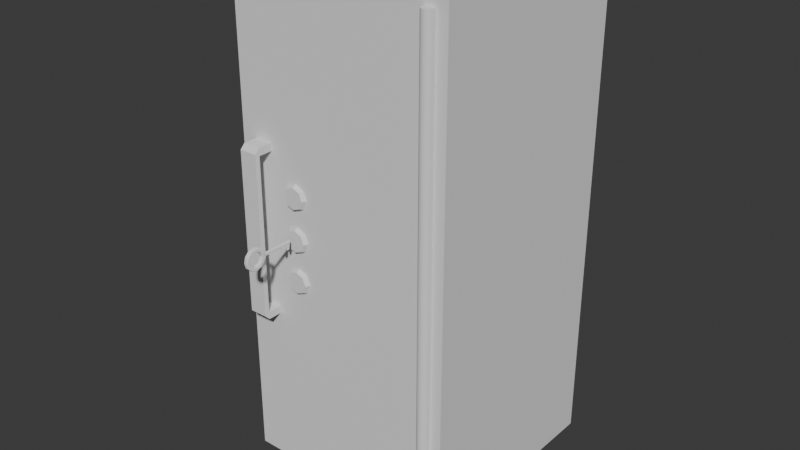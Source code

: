 # Source: safe.blend  (saved by Blender 4.3.34; exported with 4.5.12 LTS)
import bpy
from mathutils import Matrix  # noqa: F401  (used for matrix-valued properties, if any)

bpy.ops.wm.read_factory_settings(use_empty=True)
scene = bpy.context.scene
scene.name = 'Scene'

# ---- collections
col_collection = bpy.data.collections.new('Collection'); scene.collection.children.link(col_collection)

# ---- node groups
ng_smooth_by_angle = bpy.data.node_groups.new('Smooth by Angle', 'GeometryNodeTree')
_s = ng_smooth_by_angle.interface.new_socket(name='Mesh', in_out='OUTPUT', socket_type='NodeSocketGeometry')
_s = ng_smooth_by_angle.interface.new_socket(name='Mesh', in_out='INPUT', socket_type='NodeSocketGeometry')
_s = ng_smooth_by_angle.interface.new_socket(name='Angle', in_out='INPUT', socket_type='NodeSocketFloat')
_s.subtype = 'ANGLE'
_s.default_value = 0.5236
_s.min_value = 0.0
_s.max_value = 3.142
_s.description = 'Maximum face angle for smooth edges'
_s = ng_smooth_by_angle.interface.new_socket(name='Ignore Sharpness', in_out='INPUT', socket_type='NodeSocketBool')
_s.force_non_field = True
ng_smooth_by_angle.description = 'Set the sharpness of mesh edges based on the angle between the neighboring faces'
ng_smooth_by_angle.is_modifier = True
_N = ng_smooth_by_angle.nodes; _L = ng_smooth_by_angle.links
n0 = _N.new('GeometryNodeSetShadeSmooth'); n0.name = 'Set Shade Smooth'; n0.location = (120, -80)
n0.domain = 'EDGE'
n1 = _N.new('GeometryNodeSetShadeSmooth'); n1.name = 'Set Shade Smooth.001'; n1.location = (300, -80)
n2 = _N.new('NodeGroupOutput'); n2.name = 'Group Output'; n2.location = (480, -80)
n3 = _N.new('GeometryNodeInputMeshEdgeAngle'); n3.name = 'Edge Angle'; n3.location = (-440, -240)
n4 = _N.new('NodeGroupInput'); n4.name = 'Group Input'; n4.location = (-80, -80)
n5 = _N.new('GeometryNodeInputEdgeSmooth'); n5.name = 'Is Edge Smooth'; n5.location = (-260, -120)
n6 = _N.new('GeometryNodeInputShadeSmooth'); n6.name = 'Is Shade Smooth'; n6.location = (-440, -397)
n7 = _N.new('FunctionNodeCompare'); n7.name = 'Compare'; n7.location = (-260, -260)
n7.operation = 'LESS_EQUAL'
n7.inputs[6].default_value = (0.0, 0.0, 0.0, 0.0)
n7.inputs[7].default_value = (0.0, 0.0, 0.0, 0.0)
n8 = _N.new('FunctionNodeBooleanMath'); n8.name = 'Boolean Math.001'; n8.location = (-80, -260)
n9 = _N.new('NodeGroupInput'); n9.name = 'Group Input.001'; n9.location = (-440, -329)
n10 = _N.new('NodeGroupInput'); n10.name = 'Group Input.002'; n10.location = (-259, -189)
n11 = _N.new('FunctionNodeBooleanMath'); n11.name = 'Boolean Math'; n11.location = (-80, -149)
n11.operation = 'OR'
n12 = _N.new('FunctionNodeBooleanMath'); n12.name = 'Boolean Math.002'; n12.location = (-260, -380)
n12.operation = 'OR'
n13 = _N.new('NodeGroupInput'); n13.name = 'Group Input.003'; n13.location = (-440, -460)
_L.new(n3.outputs[0], n7.inputs[0])
_L.new(n1.outputs[0], n2.inputs[0])
_L.new(n9.outputs[1], n7.inputs[1])
_L.new(n7.outputs[0], n8.inputs[0])
_L.new(n4.outputs[0], n0.inputs[0])
_L.new(n0.outputs[0], n1.inputs[0])
_L.new(n8.outputs[0], n0.inputs[2])
_L.new(n10.outputs[2], n11.inputs[1])
_L.new(n5.outputs[0], n11.inputs[0])
_L.new(n11.outputs[0], n0.inputs[1])
_L.new(n13.outputs[2], n12.inputs[1])
_L.new(n6.outputs[0], n12.inputs[0])
_L.new(n12.outputs[0], n8.inputs[1])
n2.is_active_output = True
ng_smooth_by_angle_001 = bpy.data.node_groups.new('Smooth by Angle.001', 'GeometryNodeTree')
_s = ng_smooth_by_angle_001.interface.new_socket(name='Mesh', in_out='OUTPUT', socket_type='NodeSocketGeometry')
_s = ng_smooth_by_angle_001.interface.new_socket(name='Mesh', in_out='INPUT', socket_type='NodeSocketGeometry')
_s = ng_smooth_by_angle_001.interface.new_socket(name='Angle', in_out='INPUT', socket_type='NodeSocketFloat')
_s.subtype = 'ANGLE'
_s.default_value = 0.5236
_s.min_value = 0.0
_s.max_value = 3.142
_s.description = 'Maximum face angle for smooth edges'
_s = ng_smooth_by_angle_001.interface.new_socket(name='Ignore Sharpness', in_out='INPUT', socket_type='NodeSocketBool')
_s.force_non_field = True
ng_smooth_by_angle_001.description = 'Set the sharpness of mesh edges based on the angle between the neighboring faces'
ng_smooth_by_angle_001.is_modifier = True
_N = ng_smooth_by_angle_001.nodes; _L = ng_smooth_by_angle_001.links
n0 = _N.new('GeometryNodeSetShadeSmooth'); n0.name = 'Set Shade Smooth'; n0.location = (120, -80)
n0.domain = 'EDGE'
n1 = _N.new('GeometryNodeSetShadeSmooth'); n1.name = 'Set Shade Smooth.001'; n1.location = (300, -80)
n2 = _N.new('NodeGroupOutput'); n2.name = 'Group Output'; n2.location = (480, -80)
n3 = _N.new('GeometryNodeInputMeshEdgeAngle'); n3.name = 'Edge Angle'; n3.location = (-440, -240)
n4 = _N.new('NodeGroupInput'); n4.name = 'Group Input'; n4.location = (-80, -80)
n5 = _N.new('GeometryNodeInputEdgeSmooth'); n5.name = 'Is Edge Smooth'; n5.location = (-260, -120)
n6 = _N.new('GeometryNodeInputShadeSmooth'); n6.name = 'Is Shade Smooth'; n6.location = (-440, -397)
n7 = _N.new('FunctionNodeCompare'); n7.name = 'Compare'; n7.location = (-260, -260)
n7.operation = 'LESS_EQUAL'
n7.inputs[6].default_value = (0.0, 0.0, 0.0, 0.0)
n7.inputs[7].default_value = (0.0, 0.0, 0.0, 0.0)
n8 = _N.new('FunctionNodeBooleanMath'); n8.name = 'Boolean Math.001'; n8.location = (-80, -260)
n9 = _N.new('NodeGroupInput'); n9.name = 'Group Input.001'; n9.location = (-440, -329)
n10 = _N.new('NodeGroupInput'); n10.name = 'Group Input.002'; n10.location = (-259, -189)
n11 = _N.new('FunctionNodeBooleanMath'); n11.name = 'Boolean Math'; n11.location = (-80, -149)
n11.operation = 'OR'
n12 = _N.new('FunctionNodeBooleanMath'); n12.name = 'Boolean Math.002'; n12.location = (-260, -380)
n12.operation = 'OR'
n13 = _N.new('NodeGroupInput'); n13.name = 'Group Input.003'; n13.location = (-440, -460)
_L.new(n3.outputs[0], n7.inputs[0])
_L.new(n1.outputs[0], n2.inputs[0])
_L.new(n9.outputs[1], n7.inputs[1])
_L.new(n7.outputs[0], n8.inputs[0])
_L.new(n4.outputs[0], n0.inputs[0])
_L.new(n0.outputs[0], n1.inputs[0])
_L.new(n8.outputs[0], n0.inputs[2])
_L.new(n10.outputs[2], n11.inputs[1])
_L.new(n5.outputs[0], n11.inputs[0])
_L.new(n11.outputs[0], n0.inputs[1])
_L.new(n13.outputs[2], n12.inputs[1])
_L.new(n6.outputs[0], n12.inputs[0])
_L.new(n12.outputs[0], n8.inputs[1])
n2.is_active_output = True

# ---- world
world_world = bpy.data.worlds.new('World'); scene.world = world_world
world_world.use_nodes = True; world_world.node_tree.nodes.clear()
_N = world_world.node_tree.nodes; _L = world_world.node_tree.links
n0 = _N.new('ShaderNodeOutputWorld'); n0.name = 'World Output'; n0.location = (300, 300)
n1 = _N.new('ShaderNodeBackground'); n1.name = 'Background'; n1.location = (10, 300)
n1.inputs[0].default_value = (0.05088, 0.05088, 0.05088, 1.0)
_L.new(n1.outputs[0], n0.inputs[0])
n0.is_active_output = True
world_world.color = (0.05088, 0.05088, 0.05088)
world_world.sun_shadow_jitter_overblur = 0.0

# ---- meshes
me_cube = bpy.data.meshes.new('Cube')
me_cube.from_pydata([(0.4, 0.3967, 1.8), (0.4, 0.3967, 0.0), (0.36, -0.4033, 1.75), (0.36, -0.4033, 0.05), (-0.4, 0.3967, 1.8), (-0.4, 0.3967, 0.0), (-0.36, -0.4033, 1.75), (-0.36, -0.4033, 0.05), (-0.4, -0.4033, 0.0), (-0.4, -0.4033, 1.8), (0.4, -0.4033, 1.8), (0.4, -0.4033, 0.0), (-0.36, 0.3567, 0.05), (-0.36, 0.3567, 1.75), (0.36, 0.3567, 1.75), (0.36, 0.3567, 0.05), (-0.36, 0.3567, 1.075), (-0.36, 0.3567, 1.125), (0.36, 0.3567, 1.125), (0.36, 0.3567, 1.075), (0.36, -0.3209, 1.075), (0.36, -0.3209, 1.125), (-0.36, -0.3209, 1.075), (-0.36, -0.3209, 1.125)], [], [(0, 4, 9, 10), (2, 6, 13, 14), (8, 9, 4, 5), (5, 1, 11, 8), (1, 0, 10, 11), (5, 4, 0, 1), (7, 12, 16, 22), (6, 2, 10, 9), (3, 7, 8, 11), (15, 19, 16, 12), (7, 3, 15, 12), (18, 14, 13, 17), (6, 7, 22, 23), (6, 23, 17, 13), (3, 11, 10, 2), (7, 6, 9, 8), (14, 18, 21, 2), (3, 20, 19, 15), (20, 21, 23, 22), (3, 2, 21, 20), (22, 16, 19, 20), (21, 18, 17, 23)])
_uv = me_cube.uv_layers.new(name='UVMap')
_uv.uv.foreach_set('vector', [0.3277, 0.5596, 0.4998, 0.5596, 0.4998, 0.7317, 0.3277, 0.7317, 0.1551, 0.9845, 0.0002225, 0.9845, 0.0002225, 0.821, 0.1551, 0.821, 0.6719, 0.1723, 0.6719, 0.5596, 0.4998, 0.5596, 0.4998, 0.1723, 0.4998, 0.1723, 0.3277, 0.1723, 0.3277, 0.0002224, 0.4998, 0.0002224, 0.3277, 0.1723, 0.3277, 0.5596, 0.1556, 0.5596, 0.1556, 0.1723, 0.4998, 0.1723, 0.4998, 0.5596, 0.3277, 0.5596, 0.3277, 0.1723, 0.8363, 0.3879, 0.9998, 0.3879, 0.9998, 0.6084, 0.854, 0.6084, 0.6809, 0.3767, 0.8358, 0.3767, 0.8444, 0.3875, 0.6723, 0.3875, 0.8358, 0.01098, 0.6809, 0.01098, 0.6723, 0.0002224, 0.8444, 0.0002224, 0.1551, 0.1637, 0.1551, 0.3842, 0.0002224, 0.3842, 0.0002224, 0.1637, 0.0002224, 0.0002224, 0.1551, 0.0002224, 0.1551, 0.1637, 0.0002224, 0.1637, 0.1551, 0.6865, 0.1551, 0.821, 0.0002225, 0.821, 0.0002225, 0.6865, 0.8363, 0.7536, 0.8363, 0.3879, 0.854, 0.6084, 0.854, 0.6192, 0.8363, 0.7536, 0.854, 0.6192, 0.9998, 0.6192, 0.9998, 0.7536, 0.8358, 0.01098, 0.8444, 0.0002224, 0.8444, 0.3875, 0.8358, 0.3767, 0.6809, 0.01098, 0.6809, 0.3767, 0.6723, 0.3875, 0.6723, 0.0002224, 0.6723, 0.7536, 0.6723, 0.6192, 0.8181, 0.6192, 0.8358, 0.7536, 0.8358, 0.3879, 0.8181, 0.6084, 0.6723, 0.6084, 0.6723, 0.3879, 0.1551, 0.53, 0.1551, 0.5408, 0.0002225, 0.5408, 0.0002225, 0.53, 0.8358, 0.3879, 0.8358, 0.7536, 0.8181, 0.6192, 0.8181, 0.6084, 0.0002225, 0.53, 0.0002224, 0.3842, 0.1551, 0.3842, 0.1551, 0.53, 0.1551, 0.5408, 0.1551, 0.6865, 0.0002225, 0.6865, 0.0002225, 0.5408])
_ca = me_cube.color_attributes.new('Attribute', 'BYTE_COLOR', 'CORNER')
_ca.data.foreach_set('color', [0.001518, 0.0, 0.1329, 1.0, 0.001518, 0.0, 0.1329, 1.0, 0.001518, 0.0, 0.1329, 1.0, 0.001518, 0.0, 0.1329, 1.0, 0.001518, 0.0, 0.1329, 1.0, 0.001518, 0.0, 0.1329, 1.0, 0.001518, 0.0, 0.1329, 1.0, 0.001518, 0.0, 0.1329, 1.0, 0.001518, 0.0, 0.1329, 1.0, 0.001518, 0.0, 0.1329, 1.0, 0.001518, 0.0, 0.1329, 1.0, 0.001518, 0.0, 0.1329, 1.0, 0.001518, 0.0, 0.1329, 1.0, 0.001518, 0.0, 0.1329, 1.0, 0.001518, 0.0, 0.1329, 1.0, 0.001518, 0.0, 0.1329, 1.0, 0.001518, 0.0, 0.1329, 1.0, 0.001518, 0.0, 0.1329, 1.0, 0.001518, 0.0, 0.1329, 1.0, 0.001518, 0.0, 0.1329, 1.0, 0.001518, 0.0, 0.1329, 1.0, 0.001518, 0.0, 0.1329, 1.0, 0.001518, 0.0, 0.1329, 1.0, 0.001518, 0.0, 0.1329, 1.0, 0.001518, 0.0, 0.1329, 1.0, 0.001518, 0.0, 0.1329, 1.0, 0.001518, 0.0, 0.1329, 1.0, 0.001518, 0.0, 0.1329, 1.0, 0.001518, 0.0, 0.1329, 1.0, 0.001518, 0.0, 0.1329, 1.0, 0.001518, 0.0, 0.1329, 1.0, 0.001518, 0.0, 0.1329, 1.0, 0.001518, 0.0, 0.1329, 1.0, 0.001518, 0.0, 0.1329, 1.0, 0.001518, 0.0, 0.1329, 1.0, 0.001518, 0.0, 0.1329, 1.0, 0.001518, 0.0, 0.1329, 1.0, 0.001518, 0.0, 0.1329, 1.0, 0.001518, 0.0, 0.1329, 1.0, 0.001518, 0.0, 0.1329, 1.0, 0.001518, 0.0, 0.1329, 1.0, 0.001518, 0.0, 0.1329, 1.0, 0.001518, 0.0, 0.1329, 1.0, 0.001518, 0.0, 0.1329, 1.0, 0.001518, 0.0, 0.1329, 1.0, 0.001518, 0.0, 0.1329, 1.0, 0.001518, 0.0, 0.1329, 1.0, 0.001518, 0.0, 0.1329, 1.0, 0.001518, 0.0, 0.1329, 1.0, 0.001518, 0.0, 0.1329, 1.0, 0.001518, 0.0, 0.1329, 1.0, 0.001518, 0.0, 0.1329, 1.0, 0.001518, 0.0, 0.1329, 1.0, 0.001518, 0.0, 0.1329, 1.0, 0.001518, 0.0, 0.1329, 1.0, 0.001518, 0.0, 0.1329, 1.0, 0.001518, 0.0, 0.1329, 1.0, 0.001518, 0.0, 0.1329, 1.0, 0.001518, 0.0, 0.1329, 1.0, 0.001518, 0.0, 0.1329, 1.0, 0.001518, 0.0, 0.1329, 1.0, 0.001518, 0.0, 0.1329, 1.0, 0.001518, 0.0, 0.1329, 1.0, 0.001518, 0.0, 0.1329, 1.0, 0.001518, 0.0, 0.1329, 1.0, 0.001518, 0.0, 0.1329, 1.0, 0.001518, 0.0, 0.1329, 1.0, 0.001518, 0.0, 0.1329, 1.0, 0.001518, 0.0, 0.1329, 1.0, 0.001518, 0.0, 0.1329, 1.0, 0.001518, 0.0, 0.1329, 1.0, 0.001518, 0.0, 0.1329, 1.0, 0.001518, 0.0, 0.1329, 1.0, 0.001518, 0.0, 0.1329, 1.0, 0.001518, 0.0, 0.1329, 1.0, 0.001518, 0.0, 0.1329, 1.0, 0.001518, 0.0, 0.1329, 1.0, 0.001518, 0.0, 0.1329, 1.0, 0.001518, 0.0, 0.1329, 1.0, 0.001518, 0.0, 0.1329, 1.0, 0.001518, 0.0, 0.1329, 1.0, 0.001518, 0.0, 0.1329, 1.0, 0.001518, 0.0, 0.1329, 1.0, 0.001518, 0.0, 0.1329, 1.0, 0.001518, 0.0, 0.1329, 1.0, 0.001518, 0.0, 0.1329, 1.0, 0.001518, 0.0, 0.1329, 1.0, 0.001518, 0.0, 0.1329, 1.0])
me_cube.use_mirror_vertex_groups = False
me_cube.update()
me_cylinder = bpy.data.meshes.new('Cylinder')
me_cylinder.from_pydata([(0.02, 0.058, 0.85), (-0.7, 0.058, 0.85), (0.02, 0.012, 0.85), (-0.7, 0.012, 0.85), (0.02, 0.058, -0.85), (-0.7, 0.058, -0.85), (0.02, 0.012, -0.85), (-0.7, 0.012, -0.85), (0.02, 0.0, -0.85), (0.02, 0.0, 0.85), (0.01732, -0.01, -0.85), (0.01732, -0.01, 0.85), (0.008016, -0.01732, -0.85), (0.008016, -0.01732, 0.85), (-0.008016, -0.01732, -0.85), (-0.008016, -0.01732, 0.85), (-0.01732, -0.01, -0.85), (-0.01732, -0.01, 0.85), (-0.02, 0.0, -0.85), (-0.02, 0.0, 0.85), (-0.02, 0.012, -0.85), (-0.02, 0.012, 0.85), (0.01421, -0.01366, -0.85), (0.01421, -0.01366, 0.85), (-0.01421, -0.01366, -0.85), (-0.01421, -0.01366, 0.85), (0.01941, -0.005, -0.85), (0.01941, -0.005, 0.85), (-0.01941, -0.005, -0.85), (-0.01941, -0.005, 0.85), (1.583e-08, -0.01852, -0.85), (1.676e-08, -0.01852, 0.85), (-0.6179, 0.012, -0.3067), (-0.6821, 0.012, -0.3067), (-0.6821, 0.012, 0.3067), (-0.6179, 0.012, 0.3067), (-0.6179, 0.012, -0.2797), (-0.6179, 0.012, 0.2797), (-0.6821, 0.012, -0.2797), (-0.6821, 0.012, 0.2797), (-0.6179, -0.04, 0.2797), (-0.6821, -0.04, 0.2797), (-0.6179, -0.04, -0.2797), (-0.6821, -0.04, -0.2797), (-0.6179, -0.05744, 0.2891), (-0.6179, -0.03982, 0.3067), (-0.6179, -0.03982, -0.3067), (-0.6179, -0.05744, -0.2891), (-0.6821, -0.05744, -0.2891), (-0.6821, -0.03982, -0.3067), (-0.6821, -0.03982, 0.3067), (-0.6821, -0.05744, 0.2891), (-0.52, 0.012, 0.0459), (-0.52, -0.003, 0.02097), (-0.4875, 0.012, 0.03246), (-0.5122, -0.003, 0.01776), (-0.4741, 0.012, 2.398e-07), (-0.509, -0.003, 0.01), (-0.4875, 0.012, -0.03246), (-0.514, -0.003, 0.002243), (-0.52, 0.012, -0.0459), (-0.5525, 0.012, -0.03246), (-0.526, -0.003, 0.002243), (-0.5659, 0.012, 2.398e-07), (-0.531, -0.003, 0.01), (-0.5525, 0.012, 0.03246), (-0.5278, -0.003, 0.01776), (-0.52, 0.012, 0.1959), (-0.52, -0.003, 0.171), (-0.4875, 0.012, 0.1825), (-0.5122, -0.003, 0.1678), (-0.4741, 0.012, 0.15), (-0.509, -0.003, 0.16), (-0.4875, 0.012, 0.1175), (-0.514, -0.003, 0.1522), (-0.52, 0.012, 0.1041), (-0.5525, 0.012, 0.1175), (-0.526, -0.003, 0.1522), (-0.5659, 0.012, 0.15), (-0.531, -0.003, 0.16), (-0.5525, 0.012, 0.1825), (-0.5278, -0.003, 0.1678), (-0.52, 0.012, -0.1041), (-0.52, -0.003, -0.129), (-0.4875, 0.012, -0.1175), (-0.5122, -0.003, -0.1322), (-0.4741, 0.012, -0.15), (-0.509, -0.003, -0.14), (-0.4875, 0.012, -0.1825), (-0.514, -0.003, -0.1478), (-0.52, 0.012, -0.1959), (-0.5525, 0.012, -0.1825), (-0.526, -0.003, -0.1478), (-0.5659, 0.012, -0.15), (-0.531, -0.003, -0.14), (-0.5525, 0.012, -0.1175), (-0.5278, -0.003, -0.1322), (-0.4929, -0.003, 0.02707), (-0.52, -0.003, 0.03828), (-0.4817, -0.003, 2.372e-07), (-0.4929, -0.003, -0.02707), (-0.52, -0.003, -0.03828), (-0.5471, -0.003, -0.02707), (-0.5583, -0.003, 2.372e-07), (-0.5471, -0.003, 0.02707), (-0.4929, -0.003, 0.1771), (-0.52, -0.003, 0.1883), (-0.4817, -0.003, 0.15), (-0.4929, -0.003, 0.1229), (-0.52, -0.003, 0.1117), (-0.5471, -0.003, 0.1229), (-0.5583, -0.003, 0.15), (-0.5471, -0.003, 0.1771), (-0.4929, -0.003, -0.1229), (-0.52, -0.003, -0.1117), (-0.4817, -0.003, -0.15), (-0.4929, -0.003, -0.1771), (-0.52, -0.003, -0.1883), (-0.5471, -0.003, -0.1771), (-0.5583, -0.003, -0.15), (-0.5471, -0.003, -0.1229), (-0.5127, -0.003, -0.01934), (-0.5273, -0.003, -0.01934), (-0.5127, -0.003, 0.1307), (-0.5273, -0.003, 0.1307), (-0.5127, -0.003, -0.1693), (-0.5273, -0.003, -0.1693), (-0.7, 0.012, 2.384e-07)], [], [(3, 21, 2, 0, 1), (4, 5, 1, 0), (40, 42, 43, 41), (6, 20, 7, 5, 4), (1, 127, 3), (6, 4, 0, 2), (26, 27, 11, 10), (22, 23, 13, 12), (24, 25, 17, 16), (28, 29, 19, 18), (27, 9, 19, 29), (9, 8, 6, 2), (19, 9, 2, 21), (18, 19, 21, 20), (8, 18, 20, 6), (23, 11, 17, 25), (26, 10, 16, 28), (12, 30, 14), (10, 22, 24, 16), (13, 23, 25, 15), (14, 15, 25, 24), (10, 11, 23, 22), (8, 26, 28, 18), (11, 27, 29, 17), (16, 17, 29, 28), (8, 9, 27, 26), (31, 15, 14, 30), (13, 31, 30, 12), (31, 13, 15), (22, 12, 14, 24), (127, 33, 38), (38, 36, 37, 39), (51, 48, 47, 44), (37, 40, 41, 39), (34, 50, 45, 35), (44, 47, 42, 40), (36, 42, 46, 32), (41, 43, 48, 51), (39, 41, 50, 34), (38, 43, 42, 36), (33, 49, 43, 38), (32, 46, 49, 33), (44, 40, 45), (46, 42, 47), (48, 43, 49), (50, 41, 51), (46, 47, 48, 49), (50, 51, 44, 45), (35, 45, 40, 37), (3, 35, 21), (20, 32, 7), (7, 32, 33), (34, 35, 3), (20, 36, 32), (37, 21, 35), (52, 98, 97, 54), (54, 97, 99, 56), (56, 99, 100, 58), (58, 100, 101, 60), (60, 101, 102, 61), (61, 102, 103, 63), (62, 59, 53), (63, 103, 104, 65), (65, 104, 98, 52), (67, 106, 105, 69), (69, 105, 107, 71), (71, 107, 108, 73), (73, 108, 109, 75), (75, 109, 110, 76), (76, 110, 111, 78), (77, 74, 68), (78, 111, 112, 80), (80, 112, 106, 67), (82, 114, 113, 84), (84, 113, 115, 86), (86, 115, 116, 88), (88, 116, 117, 90), (90, 117, 118, 91), (91, 118, 119, 93), (92, 89, 83), (93, 119, 120, 95), (95, 120, 114, 82), (21, 67, 69), (71, 73, 54, 56), (73, 75, 52, 54), (65, 52, 75, 76), (63, 65, 76, 78), (93, 95, 61, 63), (95, 82, 60, 61), (58, 60, 82, 84), (56, 58, 84, 86), (21, 69, 71), (86, 88, 20), (88, 90, 20), (20, 90, 36), (90, 91, 36), (91, 93, 36), (67, 37, 80), (37, 78, 80), (21, 37, 67), (78, 37, 63), (93, 63, 36), (36, 63, 37), (71, 56, 21), (86, 20, 56), (21, 56, 20), (53, 55, 97, 98), (55, 57, 99, 97), (57, 59, 100, 99), (62, 64, 103, 102), (64, 66, 104, 103), (66, 53, 98, 104), (68, 70, 105, 106), (70, 72, 107, 105), (72, 74, 108, 107), (77, 79, 111, 110), (79, 81, 112, 111), (81, 68, 106, 112), (83, 85, 113, 114), (85, 87, 115, 113), (87, 89, 116, 115), (92, 94, 119, 118), (94, 96, 120, 119), (96, 83, 114, 120), (118, 126, 92), (89, 125, 116), (109, 123, 124), (116, 125, 117), (102, 122, 62), (118, 117, 126), (102, 101, 122), (100, 121, 101), (59, 121, 100), (110, 124, 77), (74, 123, 108), (101, 121, 122), (110, 109, 124), (108, 123, 109), (59, 57, 55), (55, 53, 59), (53, 66, 62), (66, 64, 62), (62, 122, 121), (121, 59, 62), (117, 125, 126), (74, 72, 70), (70, 68, 74), (68, 81, 77), (81, 79, 77), (77, 124, 123), (123, 74, 77), (89, 87, 85), (85, 83, 89), (83, 96, 92), (96, 94, 92), (92, 126, 125), (125, 89, 92), (39, 127, 38), (34, 127, 39), (127, 5, 7), (5, 127, 1), (127, 7, 33), (34, 3, 127)])
me_cylinder.polygons.foreach_set('use_smooth', [1, 1, 1, 1, 1, 1, 1, 1, 1, 1, 1, 1, 1, 1, 1, 1, 1, 1, 1, 1, 1, 1, 1, 1, 1, 1, 1, 1, 1, 1, 1, 1, 1, 1, 0, 0, 0, 1, 1, 1, 1, 0, 1, 0, 1, 0, 0, 0, 0, 1, 1, 1, 1, 1, 1, 0, 0, 0, 0, 0, 0, 0, 0, 0, 0, 0, 0, 0, 0, 0, 0, 0, 0, 0, 0, 0, 0, 0, 0, 0, 0, 0, 0, 0, 0, 0, 0, 0, 0, 0, 0, 0, 0, 0, 1, 0, 0, 1, 0, 1, 0, 0, 1, 0, 0, 1, 0, 0, 0, 0, 0, 0, 0, 0, 0, 0, 0, 0, 0, 0, 0, 0, 0, 0, 0, 0, 0, 0, 0, 0, 0, 0, 0, 0, 0, 0, 0, 0, 0, 0, 0, 0, 0, 0, 0, 0, 0, 0, 0, 0, 0, 0, 0, 0, 0, 0, 0, 1, 1, 1, 1, 1, 1])
_uv = me_cylinder.uv_layers.new(name='UVMap')
_uv.uv.foreach_set('vector', [0.8504, 0.2114, 0.9327, 0.2114, 0.9375, 0.2114, 0.9375, 0.217, 0.8504, 0.217, 0.1556, 0.7321, 0.2426, 0.7321, 0.2426, 0.9377, 0.1556, 0.9377, 0.2676, 0.8061, 0.2676, 0.7384, 0.2754, 0.7384, 0.2754, 0.8061, 0.9375, 0.005786, 0.9327, 0.005786, 0.8504, 0.005786, 0.8504, 0.0002227, 0.9375, 0.0002224, 0.8449, 0.2114, 0.8504, 0.1086, 0.8504, 0.2114, 0.2534, 0.7321, 0.2589, 0.7321, 0.2589, 0.9377, 0.2534, 0.9377, 0.2513, 0.7321, 0.2513, 0.9377, 0.2507, 0.9377, 0.2507, 0.7321, 0.2501, 0.7321, 0.2501, 0.9377, 0.2492, 0.9377, 0.2492, 0.7321, 0.2464, 0.7321, 0.2464, 0.9377, 0.2458, 0.9377, 0.2458, 0.7321, 0.2452, 0.7321, 0.2452, 0.9377, 0.2445, 0.9377, 0.2445, 0.7321, 0.9375, 0.2093, 0.9375, 0.2099, 0.9327, 0.2099, 0.9328, 0.2093, 0.2519, 0.9377, 0.2519, 0.7321, 0.2534, 0.7321, 0.2534, 0.9377, 0.9327, 0.2099, 0.9375, 0.2099, 0.9375, 0.2114, 0.9327, 0.2114, 0.2445, 0.7321, 0.2445, 0.9377, 0.2431, 0.9377, 0.2431, 0.7321, 0.9375, 0.007237, 0.9327, 0.007237, 0.9327, 0.005786, 0.9375, 0.005786, 0.9368, 0.2083, 0.9372, 0.2087, 0.933, 0.2087, 0.9334, 0.2083, 0.9375, 0.007842, 0.9372, 0.008447, 0.933, 0.008447, 0.9328, 0.007842, 0.9361, 0.009332, 0.9351, 0.009477, 0.9341, 0.009332, 0.9372, 0.008447, 0.9368, 0.008889, 0.9334, 0.008889, 0.933, 0.008447, 0.9361, 0.2078, 0.9368, 0.2083, 0.9334, 0.2083, 0.9341, 0.2078, 0.2473, 0.7321, 0.2473, 0.9377, 0.2464, 0.9377, 0.2464, 0.7321, 0.2507, 0.7321, 0.2507, 0.9377, 0.2501, 0.9377, 0.2501, 0.7321, 0.9375, 0.007237, 0.9375, 0.007842, 0.9328, 0.007842, 0.9327, 0.007237, 0.9372, 0.2087, 0.9375, 0.2093, 0.9328, 0.2093, 0.933, 0.2087, 0.2458, 0.7321, 0.2458, 0.9377, 0.2452, 0.9377, 0.2452, 0.7321, 0.2519, 0.7321, 0.2519, 0.9377, 0.2513, 0.9377, 0.2513, 0.7321, 0.2482, 0.9377, 0.2473, 0.9377, 0.2473, 0.7321, 0.2482, 0.7321, 0.2492, 0.9377, 0.2482, 0.9377, 0.2482, 0.7321, 0.2492, 0.7321, 0.9351, 0.2077, 0.9361, 0.2078, 0.9341, 0.2078, 0.9368, 0.008889, 0.9361, 0.009332, 0.9341, 0.009332, 0.9334, 0.008889, 0.8504, 0.1086, 0.8526, 0.07149, 0.8526, 0.07476, 0.8526, 0.07476, 0.8604, 0.07476, 0.8604, 0.1424, 0.8526, 0.1424, 0.2594, 0.8113, 0.2594, 0.7414, 0.2672, 0.7414, 0.2672, 0.8113, 0.2676, 0.8124, 0.2676, 0.8061, 0.2754, 0.8061, 0.2754, 0.8124, 0.2594, 0.8206, 0.2594, 0.8144, 0.2672, 0.8144, 0.2672, 0.8206, 0.2847, 0.8042, 0.2847, 0.7343, 0.2868, 0.7354, 0.2868, 0.8031, 0.2931, 0.7354, 0.2868, 0.7354, 0.2868, 0.7321, 0.2931, 0.7321, 0.2821, 0.8031, 0.2821, 0.7354, 0.2842, 0.7343, 0.2842, 0.8042, 0.2758, 0.8031, 0.2821, 0.8031, 0.2821, 0.8063, 0.2758, 0.8063, 0.2754, 0.7321, 0.2754, 0.7384, 0.2676, 0.7384, 0.2676, 0.7321, 0.2758, 0.7321, 0.2821, 0.7321, 0.2821, 0.7354, 0.2758, 0.7354, 0.2672, 0.7321, 0.2672, 0.7384, 0.2594, 0.7384, 0.2594, 0.7321, 0.2847, 0.8042, 0.2868, 0.8031, 0.2868, 0.8063, 0.2868, 0.7321, 0.2868, 0.7354, 0.2847, 0.7343, 0.2842, 0.7343, 0.2821, 0.7354, 0.2821, 0.7321, 0.2821, 0.8063, 0.2821, 0.8031, 0.2842, 0.8042, 0.2672, 0.7384, 0.2672, 0.7414, 0.2594, 0.7414, 0.2594, 0.7384, 0.2594, 0.8144, 0.2594, 0.8113, 0.2672, 0.8113, 0.2672, 0.8144, 0.2931, 0.8063, 0.2868, 0.8063, 0.2868, 0.8031, 0.2931, 0.8031, 0.8504, 0.2114, 0.8604, 0.1457, 0.9327, 0.2114, 0.9327, 0.005786, 0.8604, 0.07149, 0.8504, 0.005786, 0.8504, 0.005786, 0.8604, 0.07149, 0.8526, 0.07149, 0.8526, 0.1457, 0.8604, 0.1457, 0.8504, 0.2114, 0.9327, 0.005786, 0.8604, 0.07476, 0.8604, 0.07149, 0.8604, 0.1424, 0.9327, 0.2114, 0.8604, 0.1457, 0.3287, 0.7443, 0.3276, 0.7427, 0.3301, 0.7402, 0.3317, 0.7413, 0.3321, 0.7405, 0.3301, 0.7402, 0.3301, 0.7366, 0.3321, 0.7363, 0.3317, 0.7355, 0.3301, 0.7366, 0.3276, 0.7341, 0.3287, 0.7325, 0.3279, 0.7321, 0.3276, 0.7341, 0.324, 0.7341, 0.3237, 0.7321, 0.3229, 0.7325, 0.324, 0.7341, 0.3215, 0.7366, 0.3198, 0.7355, 0.3195, 0.7363, 0.3215, 0.7366, 0.3215, 0.7402, 0.3195, 0.7405, 0.3252, 0.7389, 0.3266, 0.7384, 0.3268, 0.7407, 0.3198, 0.7413, 0.3215, 0.7402, 0.324, 0.7427, 0.3229, 0.7443, 0.3237, 0.7447, 0.324, 0.7427, 0.3276, 0.7427, 0.3279, 0.7447, 0.2938, 0.7413, 0.2955, 0.7402, 0.298, 0.7427, 0.2968, 0.7443, 0.2977, 0.7447, 0.298, 0.7427, 0.3015, 0.7427, 0.3019, 0.7447, 0.3027, 0.7443, 0.3015, 0.7427, 0.3041, 0.7402, 0.3057, 0.7413, 0.3061, 0.7405, 0.3041, 0.7402, 0.3041, 0.7366, 0.3061, 0.7363, 0.3057, 0.7355, 0.3041, 0.7366, 0.3015, 0.7341, 0.3027, 0.7325, 0.3019, 0.7321, 0.3015, 0.7341, 0.298, 0.7341, 0.2977, 0.7321, 0.2992, 0.7378, 0.2998, 0.7392, 0.2974, 0.7394, 0.2968, 0.7325, 0.298, 0.7341, 0.2955, 0.7366, 0.2938, 0.7355, 0.2935, 0.7363, 0.2955, 0.7366, 0.2955, 0.7402, 0.2935, 0.7405, 0.3157, 0.7443, 0.3146, 0.7427, 0.3171, 0.7402, 0.3187, 0.7413, 0.3191, 0.7405, 0.3171, 0.7402, 0.3171, 0.7366, 0.3191, 0.7363, 0.3187, 0.7355, 0.3171, 0.7366, 0.3146, 0.7341, 0.3157, 0.7325, 0.3149, 0.7321, 0.3146, 0.7341, 0.311, 0.7341, 0.3107, 0.7321, 0.3098, 0.7325, 0.311, 0.7341, 0.3085, 0.7366, 0.3068, 0.7355, 0.3065, 0.7363, 0.3085, 0.7366, 0.3085, 0.7402, 0.3065, 0.7405, 0.3122, 0.7389, 0.3136, 0.7384, 0.3138, 0.7407, 0.3068, 0.7413, 0.3085, 0.7402, 0.311, 0.7427, 0.3098, 0.7443, 0.3107, 0.7447, 0.311, 0.7427, 0.3146, 0.7427, 0.3149, 0.7447, 0.9327, 0.2114, 0.8722, 0.1323, 0.8761, 0.1307, 0.8778, 0.1267, 0.8761, 0.1228, 0.8761, 0.1125, 0.8778, 0.1086, 0.8761, 0.1228, 0.8722, 0.1212, 0.8722, 0.1141, 0.8761, 0.1125, 0.8683, 0.1125, 0.8722, 0.1141, 0.8722, 0.1212, 0.8683, 0.1228, 0.8667, 0.1086, 0.8683, 0.1125, 0.8683, 0.1228, 0.8667, 0.1267, 0.8667, 0.09045, 0.8683, 0.09437, 0.8683, 0.1047, 0.8667, 0.1086, 0.8683, 0.09437, 0.8722, 0.096, 0.8722, 0.103, 0.8683, 0.1047, 0.8761, 0.1047, 0.8722, 0.103, 0.8722, 0.096, 0.8761, 0.09437, 0.8778, 0.1086, 0.8761, 0.1047, 0.8761, 0.09437, 0.8778, 0.09045, 0.9327, 0.2114, 0.8761, 0.1307, 0.8778, 0.1267, 0.8778, 0.09045, 0.8761, 0.08652, 0.9327, 0.005786, 0.8761, 0.08652, 0.8722, 0.0849, 0.9327, 0.005786, 0.9327, 0.005786, 0.8722, 0.0849, 0.8604, 0.07476, 0.8722, 0.0849, 0.8683, 0.08652, 0.8604, 0.07476, 0.8683, 0.08652, 0.8667, 0.09045, 0.8604, 0.07476, 0.8722, 0.1323, 0.8604, 0.1424, 0.8683, 0.1307, 0.8604, 0.1424, 0.8667, 0.1267, 0.8683, 0.1307, 0.9327, 0.2114, 0.8604, 0.1424, 0.8722, 0.1323, 0.8667, 0.1267, 0.8604, 0.1424, 0.8667, 0.1086, 0.8667, 0.09045, 0.8667, 0.1086, 0.8604, 0.07476, 0.8604, 0.07476, 0.8667, 0.1086, 0.8604, 0.1424, 0.8778, 0.1267, 0.8778, 0.1086, 0.9327, 0.2114, 0.8778, 0.09045, 0.9327, 0.005786, 0.8778, 0.1086, 0.9327, 0.2114, 0.8778, 0.1086, 0.9327, 0.005786, 0.3268, 0.7407, 0.3275, 0.74, 0.3301, 0.7402, 0.3276, 0.7427, 0.3275, 0.74, 0.3275, 0.739, 0.3301, 0.7366, 0.3301, 0.7402, 0.3275, 0.739, 0.3266, 0.7384, 0.3276, 0.7341, 0.3301, 0.7366, 0.3252, 0.7389, 0.325, 0.74, 0.3215, 0.7402, 0.3215, 0.7366, 0.325, 0.74, 0.3257, 0.7407, 0.324, 0.7427, 0.3215, 0.7402, 0.3257, 0.7407, 0.3268, 0.7407, 0.3276, 0.7427, 0.324, 0.7427, 0.2974, 0.7394, 0.2982, 0.7401, 0.298, 0.7427, 0.2955, 0.7402, 0.2982, 0.7401, 0.2992, 0.7401, 0.3015, 0.7427, 0.298, 0.7427, 0.2992, 0.7401, 0.2998, 0.7392, 0.3041, 0.7402, 0.3015, 0.7427, 0.2992, 0.7378, 0.2982, 0.7376, 0.298, 0.7341, 0.3015, 0.7341, 0.2982, 0.7376, 0.2974, 0.7384, 0.2955, 0.7366, 0.298, 0.7341, 0.2974, 0.7384, 0.2974, 0.7394, 0.2955, 0.7402, 0.2955, 0.7366, 0.3138, 0.7407, 0.3145, 0.74, 0.3171, 0.7402, 0.3146, 0.7427, 0.3145, 0.74, 0.3145, 0.739, 0.3171, 0.7366, 0.3171, 0.7402, 0.3145, 0.739, 0.3136, 0.7384, 0.3146, 0.7341, 0.3171, 0.7366, 0.3122, 0.7389, 0.312, 0.74, 0.3085, 0.7402, 0.3085, 0.7366, 0.312, 0.74, 0.3127, 0.7407, 0.311, 0.7427, 0.3085, 0.7402, 0.3127, 0.7407, 0.3138, 0.7407, 0.3146, 0.7427, 0.311, 0.7427, 0.3085, 0.7366, 0.3111, 0.7366, 0.3122, 0.7389, 0.3136, 0.7384, 0.3127, 0.7359, 0.3146, 0.7341, 0.3041, 0.7366, 0.3023, 0.7383, 0.3016, 0.7367, 0.3146, 0.7341, 0.3127, 0.7359, 0.311, 0.7341, 0.3215, 0.7366, 0.3241, 0.7366, 0.3252, 0.7389, 0.3085, 0.7366, 0.311, 0.7341, 0.3111, 0.7366, 0.3215, 0.7366, 0.324, 0.7341, 0.3241, 0.7366, 0.3276, 0.7341, 0.3257, 0.7359, 0.324, 0.7341, 0.3266, 0.7384, 0.3257, 0.7359, 0.3276, 0.7341, 0.3015, 0.7341, 0.3016, 0.7367, 0.2992, 0.7378, 0.2998, 0.7392, 0.3023, 0.7383, 0.3041, 0.7402, 0.324, 0.7341, 0.3257, 0.7359, 0.3241, 0.7366, 0.3015, 0.7341, 0.3041, 0.7366, 0.3016, 0.7367, 0.3041, 0.7402, 0.3023, 0.7383, 0.3041, 0.7366, 0.3266, 0.7384, 0.3275, 0.739, 0.3275, 0.74, 0.3275, 0.74, 0.3268, 0.7407, 0.3266, 0.7384, 0.3268, 0.7407, 0.3257, 0.7407, 0.3252, 0.7389, 0.3257, 0.7407, 0.325, 0.74, 0.3252, 0.7389, 0.3252, 0.7389, 0.3241, 0.7366, 0.3257, 0.7359, 0.3257, 0.7359, 0.3266, 0.7384, 0.3252, 0.7389, 0.311, 0.7341, 0.3127, 0.7359, 0.3111, 0.7366, 0.2998, 0.7392, 0.2992, 0.7401, 0.2982, 0.7401, 0.2982, 0.7401, 0.2974, 0.7394, 0.2998, 0.7392, 0.2974, 0.7394, 0.2974, 0.7384, 0.2992, 0.7378, 0.2974, 0.7384, 0.2982, 0.7376, 0.2992, 0.7378, 0.2992, 0.7378, 0.3016, 0.7367, 0.3023, 0.7383, 0.3023, 0.7383, 0.2998, 0.7392, 0.2992, 0.7378, 0.3136, 0.7384, 0.3145, 0.739, 0.3145, 0.74, 0.3145, 0.74, 0.3138, 0.7407, 0.3136, 0.7384, 0.3138, 0.7407, 0.3127, 0.7407, 0.3122, 0.7389, 0.3127, 0.7407, 0.312, 0.74, 0.3122, 0.7389, 0.3122, 0.7389, 0.3111, 0.7366, 0.3127, 0.7359, 0.3127, 0.7359, 0.3136, 0.7384, 0.3122, 0.7389, 0.8526, 0.1424, 0.8504, 0.1086, 0.8526, 0.07476, 0.8526, 0.1457, 0.8504, 0.1086, 0.8526, 0.1424, 0.8504, 0.1086, 0.8449, 0.005786, 0.8504, 0.005786, 0.8449, 0.005786, 0.8504, 0.1086, 0.8449, 0.2114, 0.8504, 0.1086, 0.8504, 0.005786, 0.8526, 0.07149, 0.8526, 0.1457, 0.8504, 0.2114, 0.8504, 0.1086])
_ca = me_cylinder.color_attributes.new('Attribute', 'BYTE_COLOR', 'CORNER')
_ca.data.foreach_set('color', [0.001518, 0.0, 0.1329, 1.0, 0.001518, 0.0, 0.1329, 1.0, 0.001518, 0.0, 0.1329, 1.0, 0.001518, 0.0, 0.1329, 1.0, 0.001518, 0.0, 0.1329, 1.0, 0.001518, 0.0, 0.1329, 1.0, 0.001518, 0.0, 0.1329, 1.0, 0.001518, 0.0, 0.1329, 1.0, 0.001518, 0.0, 0.1329, 1.0, 0.1981, 0.1981, 0.1981, 1.0, 0.1981, 0.1981, 0.1981, 1.0, 0.1981, 0.1981, 0.1981, 1.0, 0.1981, 0.1981, 0.1981, 1.0, 0.001518, 0.0, 0.1329, 1.0, 0.001518, 0.0, 0.1329, 1.0, 0.001518, 0.0, 0.1329, 1.0, 0.001518, 0.0, 0.1329, 1.0, 0.001518, 0.0, 0.1329, 1.0, 0.001518, 0.0, 0.1329, 1.0, 0.001518, 0.0, 0.1329, 1.0, 0.001518, 0.0, 0.1329, 1.0, 0.001518, 0.0, 0.1329, 1.0, 0.001518, 0.0, 0.1329, 1.0, 0.001518, 0.0, 0.1329, 1.0, 0.001518, 0.0, 0.1329, 1.0, 0.001518, 0.0, 0.1329, 1.0, 0.001518, 0.0, 0.1329, 1.0, 0.001518, 0.0, 0.1329, 1.0, 0.001518, 0.0, 0.1329, 1.0, 0.001518, 0.0, 0.1329, 1.0, 0.001518, 0.0, 0.1329, 1.0, 0.001518, 0.0, 0.1329, 1.0, 0.001518, 0.0, 0.1329, 1.0, 0.001518, 0.0, 0.1329, 1.0, 0.001518, 0.0, 0.1329, 1.0, 0.001518, 0.0, 0.1329, 1.0, 0.001518, 0.0, 0.1329, 1.0, 0.001518, 0.0, 0.1329, 1.0, 0.001518, 0.0, 0.1329, 1.0, 0.001518, 0.0, 0.1329, 1.0, 0.001518, 0.0, 0.1329, 1.0, 0.001518, 0.0, 0.1329, 1.0, 0.001518, 0.0, 0.1329, 1.0, 0.001518, 0.0, 0.1329, 1.0, 0.001518, 0.0, 0.1329, 1.0, 0.001518, 0.0, 0.1329, 1.0, 0.001518, 0.0, 0.1329, 1.0, 0.001518, 0.0, 0.1329, 1.0, 0.001518, 0.0, 0.1329, 1.0, 0.001518, 0.0, 0.1329, 1.0, 0.001518, 0.0, 0.1329, 1.0, 0.001518, 0.0, 0.1329, 1.0, 0.001518, 0.0, 0.1329, 1.0, 0.001518, 0.0, 0.1329, 1.0, 0.001518, 0.0, 0.1329, 1.0, 0.001518, 0.0, 0.1329, 1.0, 0.001518, 0.0, 0.1329, 1.0, 0.001518, 0.0, 0.1329, 1.0, 0.001518, 0.0, 0.1329, 1.0, 0.001518, 0.0, 0.1329, 1.0, 0.001518, 0.0, 0.1329, 1.0, 0.001518, 0.0, 0.1329, 1.0, 0.001518, 0.0, 0.1329, 1.0, 0.001518, 0.0, 0.1329, 1.0, 0.001518, 0.0, 0.1329, 1.0, 0.001518, 0.0, 0.1329, 1.0, 0.001518, 0.0, 0.1329, 1.0, 0.001518, 0.0, 0.1329, 1.0, 0.001518, 0.0, 0.1329, 1.0, 0.001518, 0.0, 0.1329, 1.0, 0.001518, 0.0, 0.1329, 1.0, 0.001518, 0.0, 0.1329, 1.0, 0.001518, 0.0, 0.1329, 1.0, 0.001518, 0.0, 0.1329, 1.0, 0.001518, 0.0, 0.1329, 1.0, 0.001518, 0.0, 0.1329, 1.0, 0.001518, 0.0, 0.1329, 1.0, 0.001518, 0.0, 0.1329, 1.0, 0.001518, 0.0, 0.1329, 1.0, 0.001518, 0.0, 0.1329, 1.0, 0.001518, 0.0, 0.1329, 1.0, 0.001518, 0.0, 0.1329, 1.0, 0.001518, 0.0, 0.1329, 1.0, 0.001518, 0.0, 0.1329, 1.0, 0.001518, 0.0, 0.1329, 1.0, 0.001518, 0.0, 0.1329, 1.0, 0.001518, 0.0, 0.1329, 1.0, 0.001518, 0.0, 0.1329, 1.0, 0.001518, 0.0, 0.1329, 1.0, 0.001518, 0.0, 0.1329, 1.0, 0.001518, 0.0, 0.1329, 1.0, 0.001518, 0.0, 0.1329, 1.0, 0.001518, 0.0, 0.1329, 1.0, 0.001518, 0.0, 0.1329, 1.0, 0.001518, 0.0, 0.1329, 1.0, 0.001518, 0.0, 0.1329, 1.0, 0.001518, 0.0, 0.1329, 1.0, 0.001518, 0.0, 0.1329, 1.0, 0.001518, 0.0, 0.1329, 1.0, 0.001518, 0.0, 0.1329, 1.0, 0.001518, 0.0, 0.1329, 1.0, 0.001518, 0.0, 0.1329, 1.0, 0.001518, 0.0, 0.1329, 1.0, 0.001518, 0.0, 0.1329, 1.0, 0.001518, 0.0, 0.1329, 1.0, 0.001518, 0.0, 0.1329, 1.0, 0.001518, 0.0, 0.1329, 1.0, 0.001518, 0.0, 0.1329, 1.0, 0.001518, 0.0, 0.1329, 1.0, 0.001518, 0.0, 0.1329, 1.0, 0.001518, 0.0, 0.1329, 1.0, 0.001518, 0.0, 0.1329, 1.0, 0.001518, 0.0, 0.1329, 1.0, 0.001518, 0.0, 0.1329, 1.0, 0.001518, 0.0, 0.1329, 1.0, 0.001518, 0.0, 0.1329, 1.0, 0.001518, 0.0, 0.1329, 1.0, 0.001518, 0.0, 0.1329, 1.0, 0.001518, 0.0, 0.1329, 1.0, 0.001518, 0.0, 0.1329, 1.0, 0.001518, 0.0, 0.1329, 1.0, 0.001518, 0.0, 0.1329, 1.0, 0.001518, 0.0, 0.1329, 1.0, 0.001518, 0.0, 0.1329, 1.0, 0.001518, 0.0, 0.1329, 1.0, 0.001518, 0.0, 0.1329, 1.0, 0.1981, 0.1981, 0.1981, 1.0, 0.1981, 0.1981, 0.1981, 1.0, 0.1981, 0.1981, 0.1981, 1.0, 0.1981, 0.1981, 0.1981, 1.0, 0.1981, 0.1981, 0.1981, 1.0, 0.1981, 0.1981, 0.1981, 1.0, 0.1981, 0.1981, 0.1981, 1.0, 0.1981, 0.1981, 0.1981, 1.0, 0.1981, 0.1981, 0.1981, 1.0, 0.1981, 0.1981, 0.1981, 1.0, 0.1981, 0.1981, 0.1981, 1.0, 0.1981, 0.1981, 0.1981, 1.0, 0.1981, 0.1981, 0.1981, 1.0, 0.1981, 0.1981, 0.1981, 1.0, 0.1981, 0.1981, 0.1981, 1.0, 0.1981, 0.1981, 0.1981, 1.0, 0.1981, 0.1981, 0.1981, 1.0, 0.1981, 0.1981, 0.1981, 1.0, 0.1981, 0.1981, 0.1981, 1.0, 0.1981, 0.1981, 0.1981, 1.0, 0.1981, 0.1981, 0.1981, 1.0, 0.1981, 0.1981, 0.1981, 1.0, 0.1981, 0.1981, 0.1981, 1.0, 0.1981, 0.1981, 0.1981, 1.0, 0.1981, 0.1981, 0.1981, 1.0, 0.1981, 0.1981, 0.1981, 1.0, 0.1981, 0.1981, 0.1981, 1.0, 0.1981, 0.1981, 0.1981, 1.0, 0.1981, 0.1981, 0.1981, 1.0, 0.1981, 0.1981, 0.1981, 1.0, 0.1981, 0.1981, 0.1981, 1.0, 0.1981, 0.1981, 0.1981, 1.0, 0.1981, 0.1981, 0.1981, 1.0, 0.1981, 0.1981, 0.1981, 1.0, 0.1981, 0.1981, 0.1981, 1.0, 0.1981, 0.1981, 0.1981, 1.0, 0.1981, 0.1981, 0.1981, 1.0, 0.1981, 0.1981, 0.1981, 1.0, 0.1981, 0.1981, 0.1981, 1.0, 0.1981, 0.1981, 0.1981, 1.0, 0.1981, 0.1981, 0.1981, 1.0, 0.1981, 0.1981, 0.1981, 1.0, 0.1981, 0.1981, 0.1981, 1.0, 0.1981, 0.1981, 0.1981, 1.0, 0.1981, 0.1981, 0.1981, 1.0, 0.1981, 0.1981, 0.1981, 1.0, 0.1981, 0.1981, 0.1981, 1.0, 0.1981, 0.1981, 0.1981, 1.0, 0.1981, 0.1981, 0.1981, 1.0, 0.1981, 0.1981, 0.1981, 1.0, 0.1981, 0.1981, 0.1981, 1.0, 0.1981, 0.1981, 0.1981, 1.0, 0.1981, 0.1981, 0.1981, 1.0, 0.1981, 0.1981, 0.1981, 1.0, 0.1981, 0.1981, 0.1981, 1.0, 0.1981, 0.1981, 0.1981, 1.0, 0.1981, 0.1981, 0.1981, 1.0, 0.1981, 0.1981, 0.1981, 1.0, 0.1981, 0.1981, 0.1981, 1.0, 0.1981, 0.1981, 0.1981, 1.0, 0.1981, 0.1981, 0.1981, 1.0, 0.1981, 0.1981, 0.1981, 1.0, 0.1981, 0.1981, 0.1981, 1.0, 0.1981, 0.1981, 0.1981, 1.0, 0.001518, 0.0, 0.1329, 1.0, 0.001518, 0.0, 0.1329, 1.0, 0.001518, 0.0, 0.1329, 1.0, 0.001518, 0.0, 0.1329, 1.0, 0.001518, 0.0, 0.1329, 1.0, 0.001518, 0.0, 0.1329, 1.0, 0.001518, 0.0, 0.1329, 1.0, 0.001518, 0.0, 0.1329, 1.0, 0.001518, 0.0, 0.1329, 1.0, 0.001518, 0.0, 0.1329, 1.0, 0.001518, 0.0, 0.1329, 1.0, 0.001518, 0.0, 0.1329, 1.0, 0.001518, 0.0, 0.1329, 1.0, 0.001518, 0.0, 0.1329, 1.0, 0.001518, 0.0, 0.1329, 1.0, 0.001518, 0.0, 0.1329, 1.0, 0.001518, 0.0, 0.1329, 1.0, 0.001518, 0.0, 0.1329, 1.0, 0.0, 1.0, 0.0, 1.0, 0.0, 1.0, 0.0, 1.0, 0.0, 1.0, 0.0, 1.0, 0.0, 1.0, 0.0, 1.0, 0.0, 1.0, 0.0, 1.0, 0.0, 1.0, 0.0, 1.0, 0.0, 1.0, 0.0, 1.0, 0.0, 1.0, 0.0, 1.0, 0.0, 1.0, 0.0, 1.0, 0.0, 1.0, 0.0, 1.0, 0.0, 1.0, 0.0, 1.0, 0.0, 1.0, 0.0, 1.0, 0.0, 1.0, 0.0, 1.0, 0.0, 1.0, 0.0, 1.0, 0.0, 1.0, 0.0, 1.0, 0.0, 1.0, 0.0, 1.0, 0.0, 1.0, 0.0, 1.0, 0.0, 1.0, 0.0, 1.0, 0.0, 1.0, 0.0, 1.0, 0.0, 1.0, 0.0, 1.0, 0.0, 1.0, 0.0, 1.0, 0.0, 1.0, 0.0, 1.0, 0.0, 1.0, 0.0, 1.0, 0.0, 1.0, 0.0, 1.0, 0.0, 0.0, 0.0, 1.0, 0.0, 0.0, 0.0, 1.0, 0.0, 0.0, 0.0, 1.0, 0.0, 1.0, 0.0, 1.0, 0.0, 1.0, 0.0, 1.0, 0.0, 1.0, 0.0, 1.0, 0.0, 1.0, 0.0, 1.0, 0.0, 1.0, 0.0, 1.0, 0.0, 1.0, 0.0, 1.0, 0.0, 1.0, 0.0, 1.0, 0.0, 1.0, 0.0, 1.0, 1.0, 0.0, 0.0, 1.0, 1.0, 0.0, 0.0, 1.0, 1.0, 0.0, 0.0, 1.0, 1.0, 0.0, 0.0, 1.0, 1.0, 0.0, 0.0, 1.0, 1.0, 0.0, 0.0, 1.0, 1.0, 0.0, 0.0, 1.0, 1.0, 0.0, 0.0, 1.0, 1.0, 0.0, 0.0, 1.0, 1.0, 0.0, 0.0, 1.0, 1.0, 0.0, 0.0, 1.0, 1.0, 0.0, 0.0, 1.0, 1.0, 0.0, 0.0, 1.0, 1.0, 0.0, 0.0, 1.0, 1.0, 0.0, 0.0, 1.0, 1.0, 0.0, 0.0, 1.0, 1.0, 0.0, 0.0, 1.0, 1.0, 0.0, 0.0, 1.0, 1.0, 0.0, 0.0, 1.0, 1.0, 0.0, 0.0, 1.0, 1.0, 0.0, 0.0, 1.0, 1.0, 0.0, 0.0, 1.0, 1.0, 0.0, 0.0, 1.0, 1.0, 0.0, 0.0, 1.0, 0.0, 0.0, 0.0, 1.0, 0.0, 0.0, 0.0, 1.0, 0.0, 0.0, 0.0, 1.0, 1.0, 0.0, 0.0, 1.0, 1.0, 0.0, 0.0, 1.0, 1.0, 0.0, 0.0, 1.0, 1.0, 0.0, 0.0, 1.0, 1.0, 0.0, 0.0, 1.0, 1.0, 0.0, 0.0, 1.0, 1.0, 0.0, 0.0, 1.0, 1.0, 0.0, 0.0, 1.0, 0.0, 0.0, 1.0, 1.0, 0.0, 0.0, 1.0, 1.0, 0.0, 0.0, 1.0, 1.0, 0.0, 0.0, 1.0, 1.0, 0.0, 0.0, 1.0, 1.0, 0.0, 0.0, 1.0, 1.0, 0.0, 0.0, 1.0, 1.0, 0.0, 0.0, 1.0, 1.0, 0.0, 0.0, 1.0, 1.0, 0.0, 0.0, 1.0, 1.0, 0.0, 0.0, 1.0, 1.0, 0.0, 0.0, 1.0, 1.0, 0.0, 0.0, 1.0, 1.0, 0.0, 0.0, 1.0, 1.0, 0.0, 0.0, 1.0, 1.0, 0.0, 0.0, 1.0, 1.0, 0.0, 0.0, 1.0, 1.0, 0.0, 0.0, 1.0, 1.0, 0.0, 0.0, 1.0, 1.0, 0.0, 0.0, 1.0, 1.0, 0.0, 0.0, 1.0, 1.0, 0.0, 0.0, 1.0, 1.0, 0.0, 0.0, 1.0, 1.0, 0.0, 0.0, 1.0, 1.0, 0.0, 0.0, 0.0, 1.0, 0.0, 0.0, 0.0, 1.0, 0.0, 0.0, 0.0, 1.0, 0.0, 0.0, 1.0, 1.0, 0.0, 0.0, 1.0, 1.0, 0.0, 0.0, 1.0, 1.0, 0.0, 0.0, 1.0, 1.0, 0.0, 0.0, 1.0, 1.0, 0.0, 0.0, 1.0, 1.0, 0.0, 0.0, 1.0, 1.0, 0.0, 0.0, 1.0, 1.0, 0.001518, 0.0, 0.1329, 1.0, 0.001518, 0.0, 0.1329, 1.0, 0.001518, 0.0, 0.1329, 1.0, 0.001518, 0.0, 0.1329, 1.0, 0.001518, 0.0, 0.1329, 1.0, 0.001518, 0.0, 0.1329, 1.0, 0.001518, 0.0, 0.1329, 1.0, 0.001518, 0.0, 0.1329, 1.0, 0.001518, 0.0, 0.1329, 1.0, 0.001518, 0.0, 0.1329, 1.0, 0.001518, 0.0, 0.1329, 1.0, 0.001518, 0.0, 0.1329, 1.0, 0.001518, 0.0, 0.1329, 1.0, 0.001518, 0.0, 0.1329, 1.0, 0.001518, 0.0, 0.1329, 1.0, 0.001518, 0.0, 0.1329, 1.0, 0.001518, 0.0, 0.1329, 1.0, 0.001518, 0.0, 0.1329, 1.0, 0.001518, 0.0, 0.1329, 1.0, 0.001518, 0.0, 0.1329, 1.0, 0.001518, 0.0, 0.1329, 1.0, 0.001518, 0.0, 0.1329, 1.0, 0.001518, 0.0, 0.1329, 1.0, 0.001518, 0.0, 0.1329, 1.0, 0.001518, 0.0, 0.1329, 1.0, 0.001518, 0.0, 0.1329, 1.0, 0.001518, 0.0, 0.1329, 1.0, 0.001518, 0.0, 0.1329, 1.0, 0.001518, 0.0, 0.1329, 1.0, 0.001518, 0.0, 0.1329, 1.0, 0.001518, 0.0, 0.1329, 1.0, 0.001518, 0.0, 0.1329, 1.0, 0.001518, 0.0, 0.1329, 1.0, 0.001518, 0.0, 0.1329, 1.0, 0.001518, 0.0, 0.1329, 1.0, 0.001518, 0.0, 0.1329, 1.0, 0.001518, 0.0, 0.1329, 1.0, 0.001518, 0.0, 0.1329, 1.0, 0.001518, 0.0, 0.1329, 1.0, 0.001518, 0.0, 0.1329, 1.0, 0.001518, 0.0, 0.1329, 1.0, 0.001518, 0.0, 0.1329, 1.0, 0.001518, 0.0, 0.1329, 1.0, 0.001518, 0.0, 0.1329, 1.0, 0.001518, 0.0, 0.1329, 1.0, 0.001518, 0.0, 0.1329, 1.0, 0.001518, 0.0, 0.1329, 1.0, 0.001518, 0.0, 0.1329, 1.0, 0.001518, 0.0, 0.1329, 1.0, 0.001518, 0.0, 0.1329, 1.0, 0.001518, 0.0, 0.1329, 1.0, 0.001518, 0.0, 0.1329, 1.0, 0.001518, 0.0, 0.1329, 1.0, 0.001518, 0.0, 0.1329, 1.0, 0.001518, 0.0, 0.1329, 1.0, 0.001518, 0.0, 0.1329, 1.0, 0.001518, 0.0, 0.1329, 1.0, 0.001518, 0.0, 0.1329, 1.0, 0.001518, 0.0, 0.1329, 1.0, 0.001518, 0.0, 0.1329, 1.0, 0.001518, 0.0, 0.1329, 1.0, 0.001518, 0.0, 0.1329, 1.0, 0.001518, 0.0, 0.1329, 1.0, 0.001518, 0.0, 0.1329, 1.0, 0.001518, 0.0, 0.1329, 1.0, 0.001518, 0.0, 0.1329, 1.0, 0.001518, 0.0, 0.1329, 1.0, 0.001518, 0.0, 0.1329, 1.0, 0.001518, 0.0, 0.1329, 1.0, 0.001518, 0.0, 0.1329, 1.0, 0.001518, 0.0, 0.1329, 1.0, 0.001518, 0.0, 0.1329, 1.0, 0.001518, 0.0, 0.1329, 1.0, 0.001518, 0.0, 0.1329, 1.0, 0.001518, 0.0, 0.1329, 1.0, 0.001518, 0.0, 0.1329, 1.0, 0.001518, 0.0, 0.1329, 1.0, 0.001518, 0.0, 0.1329, 1.0, 0.001518, 0.0, 0.1329, 1.0, 0.001518, 0.0, 0.1329, 1.0, 0.0, 1.0, 0.0, 1.0, 0.0, 1.0, 0.0, 1.0, 0.0, 1.0, 0.0, 1.0, 0.0, 1.0, 0.0, 1.0, 0.0, 1.0, 0.0, 1.0, 0.0, 1.0, 0.0, 1.0, 0.0, 1.0, 0.0, 1.0, 0.0, 1.0, 0.0, 1.0, 0.0, 1.0, 0.0, 1.0, 0.0, 1.0, 0.0, 1.0, 0.0, 1.0, 0.0, 1.0, 0.0, 1.0, 0.0, 1.0, 0.0, 1.0, 0.0, 1.0, 0.0, 1.0, 0.0, 1.0, 0.0, 1.0, 0.0, 1.0, 0.0, 1.0, 0.0, 1.0, 0.0, 1.0, 0.0, 1.0, 0.0, 1.0, 0.0, 1.0, 0.0, 1.0, 0.0, 1.0, 0.0, 1.0, 0.0, 1.0, 0.0, 1.0, 0.0, 1.0, 0.0, 1.0, 0.0, 1.0, 0.0, 1.0, 0.0, 1.0, 0.0, 1.0, 0.0, 1.0, 1.0, 0.0, 0.0, 1.0, 1.0, 0.0, 0.0, 1.0, 1.0, 0.0, 0.0, 1.0, 1.0, 0.0, 0.0, 1.0, 1.0, 0.0, 0.0, 1.0, 1.0, 0.0, 0.0, 1.0, 1.0, 0.0, 0.0, 1.0, 1.0, 0.0, 0.0, 1.0, 1.0, 0.0, 0.0, 1.0, 1.0, 0.0, 0.0, 1.0, 1.0, 0.0, 0.0, 1.0, 1.0, 0.0, 0.0, 1.0, 1.0, 0.0, 0.0, 1.0, 1.0, 0.0, 0.0, 1.0, 1.0, 0.0, 0.0, 1.0, 1.0, 0.0, 0.0, 1.0, 1.0, 0.0, 0.0, 1.0, 1.0, 0.0, 0.0, 1.0, 1.0, 0.0, 0.0, 1.0, 1.0, 0.0, 0.0, 1.0, 1.0, 0.0, 0.0, 1.0, 1.0, 0.0, 0.0, 1.0, 1.0, 0.0, 0.0, 1.0, 1.0, 0.0, 0.0, 1.0, 0.0, 0.0, 1.0, 1.0, 0.0, 0.0, 1.0, 1.0, 0.0, 0.0, 1.0, 1.0, 0.0, 0.0, 1.0, 1.0, 0.0, 0.0, 1.0, 1.0, 0.0, 0.0, 1.0, 1.0, 0.0, 0.0, 1.0, 1.0, 0.0, 0.0, 1.0, 1.0, 0.0, 0.0, 1.0, 1.0, 0.0, 0.0, 1.0, 1.0, 0.0, 0.0, 1.0, 1.0, 0.0, 0.0, 1.0, 1.0, 0.0, 0.0, 1.0, 1.0, 0.0, 0.0, 1.0, 1.0, 0.0, 0.0, 1.0, 1.0, 0.0, 0.0, 1.0, 1.0, 0.0, 0.0, 1.0, 1.0, 0.0, 0.0, 1.0, 1.0, 0.0, 0.0, 1.0, 1.0, 0.0, 0.0, 1.0, 1.0, 0.0, 0.0, 1.0, 1.0, 0.0, 0.0, 1.0, 1.0, 0.0, 0.0, 1.0, 1.0, 0.0, 0.0, 1.0, 1.0, 0.0, 0.0, 1.0, 1.0, 0.0, 0.0, 1.0, 1.0, 0.0, 0.0, 1.0, 1.0, 0.0, 0.0, 1.0, 1.0, 0.0, 0.0, 1.0, 1.0, 0.0, 0.0, 1.0, 1.0, 1.0, 0.0, 0.0, 1.0, 1.0, 0.0, 0.0, 1.0, 1.0, 0.0, 0.0, 1.0, 0.0, 0.0, 1.0, 1.0, 0.0, 0.0, 1.0, 1.0, 0.0, 0.0, 1.0, 1.0, 0.0, 1.0, 0.0, 1.0, 0.0, 1.0, 0.0, 1.0, 0.0, 1.0, 0.0, 1.0, 0.0, 0.0, 1.0, 1.0, 0.0, 0.0, 1.0, 1.0, 0.0, 0.0, 1.0, 1.0, 0.0, 1.0, 0.0, 1.0, 0.0, 1.0, 0.0, 1.0, 0.0, 1.0, 0.0, 1.0, 0.0, 1.0, 0.0, 1.0, 0.0, 1.0, 0.0, 1.0, 0.0, 1.0, 0.0, 1.0, 0.0, 1.0, 0.0, 1.0, 0.0, 1.0, 0.0, 1.0, 0.0, 1.0, 0.0, 1.0, 1.0, 0.0, 0.0, 1.0, 1.0, 0.0, 0.0, 1.0, 1.0, 0.0, 0.0, 1.0, 1.0, 0.0, 0.0, 1.0, 1.0, 0.0, 0.0, 1.0, 1.0, 0.0, 0.0, 1.0, 0.0, 1.0, 0.0, 1.0, 0.0, 1.0, 0.0, 1.0, 0.0, 1.0, 0.0, 1.0, 1.0, 0.0, 0.0, 1.0, 1.0, 0.0, 0.0, 1.0, 1.0, 0.0, 0.0, 1.0, 1.0, 0.0, 0.0, 1.0, 1.0, 0.0, 0.0, 1.0, 1.0, 0.0, 0.0, 1.0, 0.0, 0.0, 0.0, 1.0, 0.0, 0.0, 0.0, 1.0, 0.0, 0.0, 0.0, 1.0, 0.0, 0.0, 0.0, 1.0, 0.0, 0.0, 0.0, 1.0, 0.0, 0.0, 0.0, 1.0, 0.0, 0.0, 0.0, 1.0, 0.0, 0.0, 0.0, 1.0, 0.0, 0.0, 0.0, 1.0, 0.0, 0.0, 0.0, 1.0, 0.0, 0.0, 0.0, 1.0, 0.0, 0.0, 0.0, 1.0, 0.0, 0.0, 0.0, 1.0, 0.0, 0.0, 0.0, 1.0, 0.0, 0.0, 0.0, 1.0, 0.0, 0.0, 0.0, 1.0, 0.0, 0.0, 0.0, 1.0, 0.0, 0.0, 0.0, 1.0, 0.0, 0.0, 1.0, 1.0, 0.0, 0.0, 1.0, 1.0, 0.0, 0.0, 1.0, 1.0, 0.0, 0.0, 0.0, 1.0, 0.0, 0.0, 0.0, 1.0, 0.0, 0.0, 0.0, 1.0, 0.0, 0.0, 0.0, 1.0, 0.0, 0.0, 0.0, 1.0, 0.0, 0.0, 0.0, 1.0, 0.0, 0.0, 0.0, 1.0, 0.0, 0.0, 0.0, 1.0, 0.0, 0.0, 0.0, 1.0, 0.0, 0.0, 0.0, 1.0, 0.0, 0.0, 0.0, 1.0, 0.0, 0.0, 0.0, 1.0, 0.0, 0.0, 0.0, 1.0, 0.0, 0.0, 0.0, 1.0, 0.0, 0.0, 0.0, 1.0, 0.0, 0.0, 0.0, 1.0, 0.0, 0.0, 0.0, 1.0, 0.0, 0.0, 0.0, 1.0, 0.0, 0.0, 0.0, 1.0, 0.0, 0.0, 0.0, 1.0, 0.0, 0.0, 0.0, 1.0, 0.0, 0.0, 0.0, 1.0, 0.0, 0.0, 0.0, 1.0, 0.0, 0.0, 0.0, 1.0, 0.0, 0.0, 0.0, 1.0, 0.0, 0.0, 0.0, 1.0, 0.0, 0.0, 0.0, 1.0, 0.0, 0.0, 0.0, 1.0, 0.0, 0.0, 0.0, 1.0, 0.0, 0.0, 0.0, 1.0, 0.0, 0.0, 0.0, 1.0, 0.0, 0.0, 0.0, 1.0, 0.0, 0.0, 0.0, 1.0, 0.0, 0.0, 0.0, 1.0, 0.0, 0.0, 0.0, 1.0, 0.0, 0.0, 0.0, 1.0, 0.001518, 0.0, 0.1329, 1.0, 0.001518, 0.0, 0.1329, 1.0, 0.001518, 0.0, 0.1329, 1.0, 0.001518, 0.0, 0.1329, 1.0, 0.001518, 0.0, 0.1329, 1.0, 0.001518, 0.0, 0.1329, 1.0, 0.001518, 0.0, 0.1329, 1.0, 0.001518, 0.0, 0.1329, 1.0, 0.001518, 0.0, 0.1329, 1.0, 0.001518, 0.0, 0.1329, 1.0, 0.001518, 0.0, 0.1329, 1.0, 0.001518, 0.0, 0.1329, 1.0, 0.001518, 0.0, 0.1329, 1.0, 0.001518, 0.0, 0.1329, 1.0, 0.001518, 0.0, 0.1329, 1.0, 0.001518, 0.0, 0.1329, 1.0, 0.001518, 0.0, 0.1329, 1.0, 0.001518, 0.0, 0.1329, 1.0])
me_cylinder.use_paint_bone_selection = False
me_cylinder.use_paint_mask = True
me_cylinder.update()
me_cube_001 = bpy.data.meshes.new('Cube.001')
me_cube_001.from_pydata([(0.00525, 0.03741, 0.006), (0.0072, 0.03563, 0.005128), (0.0072, 0.03201, 0.01848), (0.00525, 0.03378, 0.0195), (-0.0072, 0.03201, 0.01848), (-0.00525, 0.03378, 0.0195), (0.00525, 0.0195, 0.03378), (0.0072, 0.01848, 0.03202), (-0.0072, 0.01848, 0.03202), (-0.00525, 0.0195, 0.03378), (0.00525, 0.0, 0.039), (0.0072, 0.0, 0.03697), (-0.0072, 0.0, 0.03697), (-0.00525, 0.0, 0.039), (0.00525, -0.0195, 0.03378), (0.0072, -0.01849, 0.03202), (-0.0072, -0.01849, 0.03202), (-0.00525, -0.0195, 0.03378), (0.00525, -0.03378, 0.0195), (0.0072, -0.03202, 0.01849), (-0.0072, -0.03202, 0.01849), (-0.00525, -0.03378, 0.0195), (0.00525, -0.039, 1.304e-08), (0.0072, -0.03697, 1.211e-08), (-0.0072, -0.03697, 1.211e-08), (-0.00525, -0.039, 1.304e-08), (0.00525, -0.03378, -0.0195), (0.0072, -0.03202, -0.01849), (-0.0072, -0.03202, -0.01849), (-0.00525, -0.03378, -0.0195), (0.00525, -0.0195, -0.03378), (0.0072, -0.01849, -0.03202), (-0.0072, -0.01849, -0.03202), (-0.00525, -0.0195, -0.03378), (0.00525, -1.49e-08, -0.039), (0.0072, -1.49e-08, -0.03697), (-0.0072, -1.49e-08, -0.03697), (-0.00525, -1.49e-08, -0.039), (0.00525, 0.0195, -0.03378), (0.0072, 0.01848, -0.03202), (-0.0072, 0.01848, -0.03202), (-0.00525, 0.0195, -0.03378), (0.00525, 0.03378, -0.0195), (0.0072, 0.03201, -0.01848), (-0.0072, 0.03201, -0.01848), (-0.00525, 0.03378, -0.0195), (-0.00525, 0.03741, 0.006), (-0.0072, 0.03563, 0.005128), (-0.00525, 0.03741, -0.006), (-0.0072, 0.03563, -0.005128), (0.00525, 0.03741, -0.006), (0.0072, 0.03563, -0.005128), (-0.002615, 0.138, -0.02424), (-0.0007608, 0.1364, -0.026), (-0.0036, 0.1337, 0.004242), (-0.001841, 0.1337, 0.006), (-0.002615, 0.1435, -0.02424), (-0.0007609, 0.145, -0.026), (-0.0036, 0.146, 0.004242), (-0.001841, 0.1477, 0.006), (0.002615, 0.138, -0.02424), (0.0007608, 0.1364, -0.026), (0.001841, 0.1337, 0.006), (0.0036, 0.1337, 0.004242), (0.002615, 0.1435, -0.02424), (0.0007609, 0.145, -0.026), (0.0036, 0.146, 0.004242), (0.001841, 0.1477, 0.006), (-0.001841, 0.1337, -0.006), (-0.0036, 0.1353, -0.004242), (-0.0036, 0.146, -0.006), (-0.001841, 0.1477, -0.006), (0.001841, 0.1477, -0.006), (0.0036, 0.146, -0.006), (0.003695, 0.1353, -0.004247), (0.001841, 0.1337, -0.006), (-0.00184, 0.1244, -0.006), (-0.003726, 0.1229, -0.004251), (-0.0036, 0.1244, 0.004242), (-0.001842, 0.1244, 0.006), (0.001842, 0.1244, 0.006), (0.0036, 0.1244, 0.004242), (0.0036, 0.1229, -0.004242), (0.00184, 0.1244, -0.006), (-0.0036, 0.1119, -0.004242), (-0.00184, 0.1104, -0.006), (-0.0036, 0.1104, 0.004242), (-0.001842, 0.1104, 0.006), (0.001842, 0.1104, 0.006), (0.0036, 0.1104, 0.004242), (0.00184, 0.1104, -0.006), (0.003726, 0.1119, -0.004251), (-0.0036, 0.0374, -0.004242), (-0.00184, 0.0374, -0.006), (-0.001842, 0.0374, 0.006), (-0.0036, 0.0374, 0.004242), (0.0036, 0.0374, 0.004242), (0.001842, 0.0374, 0.006), (0.00184, 0.0374, -0.006), (0.0036, 0.0374, -0.004242), (0.002646, 0.1202, -0.01922), (0.0007604, 0.1217, -0.02097), (-0.002646, 0.1202, -0.01922), (-0.0007604, 0.1217, -0.02097), (0.002646, 0.1146, -0.01922), (0.0007604, 0.1131, -0.02097), (-0.002646, 0.1146, -0.01922), (-0.0007604, 0.1131, -0.02097), (-0.0052, 0.025, 1.118e-08), (-0.0072, 0.02707, 1.49e-08), (0.0072, 0.02707, 1.49e-08), (0.0052, 0.025, 1.118e-08), (-0.0072, 0.02344, 0.01354), (-0.0052, 0.02165, 0.0125), (0.0052, 0.02165, 0.0125), (0.0072, 0.02344, 0.01354), (-0.0052, 0.0125, 0.02165), (-0.0072, 0.01354, 0.02344), (0.0072, 0.01354, 0.02344), (0.0052, 0.0125, 0.02165), (-0.0052, 0.0, 0.025), (-0.0072, 0.0, 0.02707), (0.0072, 0.0, 0.02707), (0.0052, 0.0, 0.025), (-0.0052, -0.0125, 0.02165), (-0.0072, -0.01354, 0.02344), (0.0072, -0.01354, 0.02344), (0.0052, -0.0125, 0.02165), (-0.0052, -0.02165, 0.0125), (-0.0072, -0.02344, 0.01354), (0.0072, -0.02344, 0.01354), (0.0052, -0.02165, 0.0125), (-0.0052, -0.025, 5.588e-09), (-0.0072, -0.02707, 6.519e-09), (0.0072, -0.02707, 6.519e-09), (0.0052, -0.025, 5.588e-09), (-0.0052, -0.02165, -0.0125), (-0.0072, -0.02344, -0.01354), (0.0072, -0.02344, -0.01354), (0.0052, -0.02165, -0.0125), (-0.0052, -0.0125, -0.02165), (-0.0072, -0.01354, -0.02344), (0.0072, -0.01354, -0.02344), (0.0052, -0.0125, -0.02165), (-0.0052, -2.98e-08, -0.025), (-0.0072, -2.98e-08, -0.02707), (0.0072, -2.98e-08, -0.02707), (0.0052, -2.98e-08, -0.025), (-0.0052, 0.0125, -0.02165), (-0.0072, 0.01354, -0.02344), (0.0072, 0.01354, -0.02344), (0.0052, 0.0125, -0.02165), (-0.0052, 0.02165, -0.0125), (-0.0072, 0.02344, -0.01354), (0.0072, 0.02344, -0.01354), (0.0052, 0.02165, -0.0125)], [], [(67, 59, 55, 62), (64, 73, 74, 60), (74, 63, 81, 82), (69, 54, 58, 70), (61, 75, 68, 53), (62, 55, 79, 80), (54, 69, 77, 78), (73, 66, 63, 74), (71, 59, 67, 72), (57, 65, 61, 53), (80, 79, 87, 88), (68, 75, 83, 76), (57, 71, 72, 65), (78, 77, 84, 86), (46, 95, 92, 48), (82, 81, 89, 91), (82, 91, 104, 100), (84, 77, 102, 106), (90, 85, 107, 105), (88, 87, 94, 97), (91, 89, 96, 99), (86, 84, 92, 95), (76, 83, 101, 103), (85, 90, 98, 93), (3, 5, 9, 6), (50, 99, 96, 0), (154, 43, 51, 110), (6, 9, 13, 10), (109, 47, 49), (4, 112, 117, 8), (5, 94, 46), (115, 2, 7, 118), (10, 13, 17, 14), (8, 117, 121, 12), (116, 119, 123, 120), (118, 7, 11, 122), (14, 17, 21, 18), (122, 11, 15, 126), (12, 121, 125, 16), (120, 123, 127, 124), (18, 21, 25, 22), (16, 125, 129, 20), (124, 127, 131, 128), (126, 15, 19, 130), (22, 25, 29, 26), (20, 129, 133, 24), (128, 131, 135, 132), (130, 19, 23, 134), (26, 29, 33, 30), (134, 23, 27, 138), (140, 143, 147, 144), (24, 133, 137, 28), (132, 135, 139, 136), (30, 33, 37, 34), (28, 137, 141, 32), (136, 139, 143, 140), (138, 27, 31, 142), (34, 37, 41, 38), (142, 31, 35, 146), (32, 141, 145, 36), (38, 41, 45, 42), (146, 35, 39, 150), (36, 145, 149, 40), (144, 147, 151, 148), (45, 48, 93), (40, 149, 153, 44), (148, 151, 155, 152), (150, 39, 43, 154), (110, 1, 2, 115), (0, 97, 3), (113, 114, 119, 116), (50, 42, 98), (44, 153, 109, 49), (103, 101, 105, 107), (47, 109, 112, 4), (97, 94, 5, 3), (42, 45, 93, 98), (110, 51, 1), (108, 111, 114, 113), (47, 4, 5, 46), (9, 5, 4, 8), (3, 6, 7, 2), (6, 10, 11, 7), (8, 12, 13, 9), (12, 16, 17, 13), (15, 11, 10, 14), (14, 18, 19, 15), (16, 20, 21, 17), (18, 22, 23, 19), (20, 24, 25, 21), (24, 28, 29, 25), (27, 23, 22, 26), (26, 30, 31, 27), (28, 32, 33, 29), (30, 34, 35, 31), (32, 36, 37, 33), (36, 40, 41, 37), (39, 35, 34, 38), (38, 42, 43, 39), (40, 44, 45, 41), (51, 43, 42, 50), (49, 47, 46, 48), (44, 49, 48, 45), (1, 51, 50, 0), (2, 1, 0, 3), (94, 95, 46), (98, 99, 50), (57, 53, 52, 56), (55, 59, 58, 54), (71, 57, 56, 70), (73, 64, 65, 72), (61, 65, 64, 60), (67, 62, 63, 66), (75, 61, 60, 74), (53, 68, 69, 52), (59, 71, 70, 58), (66, 73, 72, 67), (68, 76, 77, 69), (79, 55, 54, 78), (62, 80, 81, 63), (83, 75, 74, 82), (78, 86, 87, 79), (89, 81, 80, 88), (88, 97, 96, 89), (98, 90, 91, 99), (85, 93, 92, 84), (94, 87, 86, 95), (100, 104, 105, 101), (106, 102, 103, 107), (82, 100, 101, 83), (102, 77, 76, 103), (90, 105, 104, 91), (107, 85, 84, 106), (52, 69, 70, 56), (96, 97, 0), (92, 93, 48), (113, 116, 117, 112), (115, 118, 119, 114), (118, 122, 123, 119), (121, 117, 116, 120), (120, 124, 125, 121), (122, 126, 127, 123), (126, 130, 131, 127), (129, 125, 124, 128), (130, 134, 135, 131), (133, 129, 128, 132), (132, 136, 137, 133), (134, 138, 139, 135), (138, 142, 143, 139), (141, 137, 136, 140), (147, 143, 142, 146), (140, 144, 145, 141), (144, 148, 149, 145), (146, 150, 151, 147), (150, 154, 155, 151), (153, 149, 148, 152), (154, 110, 111, 155), (152, 108, 109, 153), (108, 113, 112, 109), (110, 115, 114, 111), (152, 155, 111, 108)])
me_cube_001.polygons.foreach_set('use_smooth', [True] * 161)
_uv = me_cube_001.uv_layers.new(name='UVMap')
_uv.uv.foreach_set('vector', [0.1887, 0.005149, 0.2105, 0.005144, 0.2105, 0.08804, 0.1887, 0.08805, 0.005147, 0.03016, 0.1133, 0.01562, 0.1237, 0.07895, 0.005144, 0.06299, 0.1237, 0.07895, 0.174, 0.08805, 0.174, 0.1433, 0.1238, 0.152, 0.2755, 0.07892, 0.2253, 0.08804, 0.2252, 0.0156, 0.2859, 0.01558, 0.4388, 0.4283, 0.4251, 0.2911, 0.4575, 0.2915, 0.4457, 0.4281, 0.1887, 0.08805, 0.2105, 0.08804, 0.2105, 0.1433, 0.1887, 0.1433, 0.2253, 0.08804, 0.2755, 0.07892, 0.2756, 0.152, 0.2253, 0.1433, 0.1133, 0.01562, 0.174, 0.01561, 0.174, 0.08805, 0.1237, 0.07895, 0.4539, 0.5463, 0.4546, 0.6067, 0.4354, 0.6069, 0.4344, 0.5465, 0.4464, 0.4597, 0.4399, 0.4598, 0.4388, 0.4283, 0.4457, 0.4281, 0.1887, 0.1433, 0.2105, 0.1433, 0.2106, 0.2262, 0.1887, 0.2262, 0.4575, 0.2915, 0.4251, 0.2911, 0.4228, 0.2097, 0.4536, 0.2097, 0.4464, 0.4597, 0.4539, 0.5463, 0.4344, 0.5465, 0.4399, 0.4598, 0.2253, 0.1433, 0.2756, 0.152, 0.2755, 0.2175, 0.2253, 0.2262, 0.5717, 0.5296, 0.5628, 0.5188, 0.5675, 0.4684, 0.5783, 0.4588, 0.1238, 0.152, 0.174, 0.1433, 0.174, 0.2262, 0.1237, 0.2175, 0.1238, 0.152, 0.1237, 0.2175, 0.03487, 0.2015, 0.03489, 0.1679, 0.2755, 0.2175, 0.2756, 0.152, 0.3644, 0.168, 0.3644, 0.2016, 0.4258, 0.01256, 0.4504, 0.01269, 0.4416, 0.09121, 0.4348, 0.09087, 0.1887, 0.2262, 0.2106, 0.2262, 0.2106, 0.6585, 0.1888, 0.6585, 0.1237, 0.2175, 0.174, 0.2262, 0.1741, 0.6585, 0.1239, 0.6585, 0.2253, 0.2262, 0.2755, 0.2175, 0.2756, 0.6584, 0.2254, 0.6585, 0.4536, 0.2097, 0.4228, 0.2097, 0.4347, 0.1225, 0.4412, 0.1229, 0.5027, 0.01386, 0.5245, 0.01386, 0.5245, 0.4461, 0.5027, 0.4461, 0.6202, 0.4564, 0.6824, 0.4564, 0.6824, 0.5759, 0.6202, 0.5759, 0.5037, 0.4583, 0.5148, 0.4681, 0.5191, 0.5188, 0.5101, 0.5296, 0.2322, 0.8074, 0.2889, 0.7924, 0.2889, 0.8743, 0.232, 0.8904, 0.6956, 0.2966, 0.6335, 0.2966, 0.6335, 0.1771, 0.6956, 0.1771, 0.6068, 0.1985, 0.55, 0.2147, 0.5657, 0.156, 0.8429, 0.7036, 0.8995, 0.7188, 0.8996, 0.8017, 0.8429, 0.8169, 0.5719, 0.6114, 0.5518, 0.529, 0.5717, 0.5296, 0.843, 0.4716, 0.8996, 0.4564, 0.8996, 0.5697, 0.8429, 0.5545, 0.5665, 0.7412, 0.5043, 0.7412, 0.5043, 0.6217, 0.5665, 0.6217, 0.5262, 0.7515, 0.5829, 0.7666, 0.5829, 0.8496, 0.5262, 0.8648, 0.8593, 0.2616, 0.8593, 0.2, 0.9359, 0.2, 0.9359, 0.2616, 0.461, 0.839, 0.4044, 0.8541, 0.4044, 0.7408, 0.461, 0.756, 0.7338, 0.4264, 0.6716, 0.4264, 0.6716, 0.3069, 0.7338, 0.3069, 0.776, 0.7188, 0.8327, 0.7036, 0.8327, 0.8169, 0.776, 0.8018, 0.776, 0.58, 0.8326, 0.5952, 0.8327, 0.6782, 0.776, 0.6933, 0.7626, 0.8502, 0.7626, 0.9118, 0.6859, 0.9118, 0.6859, 0.8502, 0.1889, 0.7883, 0.1267, 0.7883, 0.1267, 0.6688, 0.1889, 0.6688, 0.2889, 0.7821, 0.2322, 0.7669, 0.2322, 0.6839, 0.2889, 0.6688, 0.9896, 0.5968, 0.9896, 0.6583, 0.913, 0.6583, 0.913, 0.5968, 0.7789, 0.1516, 0.7223, 0.1668, 0.7223, 0.05345, 0.7789, 0.06862, 0.08368, 0.7883, 0.0215, 0.7883, 0.0215, 0.6688, 0.08368, 0.6688, 0.7789, 0.2966, 0.7223, 0.2814, 0.7223, 0.1984, 0.7789, 0.1833, 0.9896, 0.4732, 0.9896, 0.5347, 0.913, 0.5347, 0.913, 0.4732, 0.7657, 0.5545, 0.7091, 0.5697, 0.7091, 0.4564, 0.7657, 0.4716, 0.3777, 0.7883, 0.3155, 0.7883, 0.3155, 0.6688, 0.3777, 0.6688, 0.461, 0.7154, 0.4044, 0.7305, 0.4044, 0.6172, 0.461, 0.6324, 0.8593, 0.1318, 0.8593, 0.0702, 0.9359, 0.0702, 0.9359, 0.1318, 0.7657, 0.6995, 0.7091, 0.6844, 0.7091, 0.6014, 0.7657, 0.5862, 0.8974, 0.3852, 0.8974, 0.3236, 0.9741, 0.3236, 0.9741, 0.3852, 0.6334, 0.04723, 0.6956, 0.04723, 0.6956, 0.1668, 0.6334, 0.1668, 0.7657, 0.8232, 0.7091, 0.808, 0.7091, 0.725, 0.7657, 0.7098, 0.5031, 0.9534, 0.5031, 0.8918, 0.5797, 0.8918, 0.5797, 0.9534, 0.8171, 0.405, 0.7604, 0.4202, 0.7604, 0.3069, 0.8171, 0.3221, 0.6202, 0.5862, 0.6824, 0.5862, 0.6824, 0.7058, 0.6202, 0.7058, 0.6605, 0.8142, 0.6038, 0.8294, 0.6038, 0.716, 0.6605, 0.7312, 0.776, 0.4564, 0.8327, 0.4716, 0.8326, 0.5545, 0.776, 0.5697, 0.5664, 0.3069, 0.6286, 0.3069, 0.6286, 0.4264, 0.5664, 0.4264, 0.8459, 0.1516, 0.7892, 0.1668, 0.7892, 0.05345, 0.8458, 0.06861, 0.7892, 0.1833, 0.8459, 0.1984, 0.8458, 0.2814, 0.7892, 0.2966, 0.4075, 0.9428, 0.4075, 0.8812, 0.4842, 0.8812, 0.4842, 0.9428, 0.9098, 0.72, 0.9926, 0.72, 0.9926, 0.7402, 0.8429, 0.58, 0.8996, 0.5952, 0.8995, 0.6782, 0.8429, 0.6933, 0.379, 0.8153, 0.379, 0.8769, 0.3023, 0.8769, 0.3023, 0.8153, 0.8274, 0.3221, 0.884, 0.3069, 0.884, 0.4202, 0.8274, 0.405, 0.55, 0.04759, 0.6068, 0.06381, 0.6066, 0.1457, 0.55, 0.1306, 0.5101, 0.5296, 0.5301, 0.529, 0.51, 0.6114, 0.8725, 0.9056, 0.8725, 0.844, 0.9491, 0.844, 0.9491, 0.9056, 0.9926, 0.7822, 0.9098, 0.7822, 0.9926, 0.762, 0.1484, 0.7986, 0.205, 0.8136, 0.2052, 0.8966, 0.1484, 0.8805, 0.4412, 0.1229, 0.4347, 0.1225, 0.4348, 0.09087, 0.4416, 0.09121, 0.55, 0.2147, 0.6068, 0.1985, 0.6068, 0.2814, 0.5502, 0.2966, 0.5301, 0.529, 0.5518, 0.529, 0.5719, 0.6114, 0.51, 0.6114, 0.9098, 0.7822, 0.9098, 0.72, 0.9926, 0.7402, 0.9926, 0.762, 0.55, 0.04759, 0.5911, 0.005144, 0.6068, 0.06381, 0.8558, 0.844, 0.8558, 0.9056, 0.7792, 0.9056, 0.7792, 0.844, 0.5878, 0.5266, 0.5886, 0.6081, 0.5719, 0.6114, 0.5717, 0.5296, 0.6824, 0.5759, 0.6824, 0.4564, 0.6988, 0.4595, 0.6988, 0.5728, 0.6202, 0.4564, 0.6202, 0.5759, 0.6039, 0.5728, 0.6038, 0.4595, 0.6956, 0.2966, 0.6956, 0.1771, 0.712, 0.1802, 0.712, 0.2935, 0.6171, 0.2935, 0.6171, 0.1802, 0.6335, 0.1771, 0.6335, 0.2966, 0.488, 0.7381, 0.488, 0.6248, 0.5043, 0.6217, 0.5043, 0.7412, 0.5829, 0.6248, 0.5829, 0.7381, 0.5665, 0.7412, 0.5665, 0.6217, 0.7338, 0.4264, 0.7338, 0.3069, 0.7501, 0.31, 0.7501, 0.4233, 0.6552, 0.4233, 0.6552, 0.31, 0.6716, 0.3069, 0.6716, 0.4264, 0.1889, 0.7883, 0.1889, 0.6688, 0.2052, 0.6719, 0.2052, 0.7852, 0.1103, 0.7852, 0.1103, 0.6719, 0.1267, 0.6688, 0.1267, 0.7883, 0.005145, 0.7852, 0.005144, 0.6719, 0.0215, 0.6688, 0.0215, 0.7883, 0.1, 0.6719, 0.1, 0.7852, 0.08368, 0.7883, 0.08368, 0.6688, 0.3777, 0.7883, 0.3777, 0.6688, 0.3941, 0.6719, 0.3941, 0.7852, 0.2992, 0.7852, 0.2992, 0.6719, 0.3155, 0.6688, 0.3155, 0.7883, 0.6334, 0.04723, 0.6334, 0.1668, 0.6171, 0.1637, 0.6171, 0.05034, 0.712, 0.05034, 0.712, 0.1637, 0.6956, 0.1668, 0.6956, 0.04723, 0.6988, 0.5893, 0.6988, 0.7026, 0.6824, 0.7058, 0.6824, 0.5862, 0.6038, 0.7026, 0.6039, 0.5893, 0.6202, 0.5862, 0.6202, 0.7058, 0.5664, 0.3069, 0.5664, 0.4264, 0.55, 0.4233, 0.55, 0.31, 0.6449, 0.31, 0.645, 0.4233, 0.6286, 0.4264, 0.6286, 0.3069, 0.9949, 0.7985, 0.9129, 0.7986, 0.9098, 0.7822, 0.9926, 0.7822, 0.5936, 0.4655, 0.5878, 0.5266, 0.5717, 0.5296, 0.5783, 0.4588, 0.9129, 0.7036, 0.9949, 0.7037, 0.9926, 0.72, 0.9098, 0.72, 0.494, 0.5267, 0.488, 0.4651, 0.5037, 0.4583, 0.5101, 0.5296, 0.4933, 0.6081, 0.494, 0.5267, 0.5101, 0.5296, 0.51, 0.6114, 0.5518, 0.529, 0.5628, 0.5188, 0.5717, 0.5296, 0.5245, 0.4564, 0.5148, 0.4681, 0.5037, 0.4583, 0.4464, 0.4597, 0.4457, 0.4281, 0.4606, 0.4287, 0.4579, 0.4585, 0.2105, 0.08804, 0.2105, 0.005144, 0.2252, 0.0156, 0.2253, 0.08804, 0.4539, 0.5463, 0.4464, 0.4597, 0.4579, 0.4585, 0.4659, 0.5453, 0.4225, 0.5458, 0.4283, 0.4591, 0.4399, 0.4598, 0.4344, 0.5465, 0.4388, 0.4283, 0.4399, 0.4598, 0.4283, 0.4591, 0.424, 0.4294, 0.1887, 0.005149, 0.1887, 0.08805, 0.174, 0.08805, 0.174, 0.01561, 0.4251, 0.2911, 0.4388, 0.4283, 0.424, 0.4294, 0.4044, 0.2918, 0.4457, 0.4281, 0.4575, 0.2915, 0.4777, 0.2912, 0.4606, 0.4287, 0.4546, 0.6067, 0.4539, 0.5463, 0.4659, 0.5453, 0.4674, 0.5973, 0.4224, 0.5979, 0.4225, 0.5458, 0.4344, 0.5465, 0.4354, 0.6069, 0.4575, 0.2915, 0.4536, 0.2097, 0.4707, 0.2065, 0.4777, 0.2912, 0.2105, 0.1433, 0.2105, 0.08804, 0.2253, 0.08804, 0.2253, 0.1433, 0.1887, 0.08805, 0.1887, 0.1433, 0.174, 0.1433, 0.174, 0.08805, 0.4228, 0.2097, 0.4251, 0.2911, 0.4044, 0.2918, 0.4061, 0.2073, 0.2253, 0.1433, 0.2253, 0.2262, 0.2106, 0.2262, 0.2105, 0.1433, 0.174, 0.2262, 0.174, 0.1433, 0.1887, 0.1433, 0.1887, 0.2262, 0.1887, 0.2262, 0.1888, 0.6585, 0.1741, 0.6585, 0.174, 0.2262, 0.5245, 0.4461, 0.5245, 0.01386, 0.5397, 0.005144, 0.5392, 0.4461, 0.5027, 0.01386, 0.5027, 0.4461, 0.488, 0.4461, 0.488, 0.005145, 0.2106, 0.6585, 0.2106, 0.2262, 0.2253, 0.2262, 0.2254, 0.6585, 0.4233, 0.1214, 0.4204, 0.09158, 0.4348, 0.09087, 0.4347, 0.1225, 0.4561, 0.092, 0.4528, 0.1218, 0.4412, 0.1229, 0.4416, 0.09121, 0.4061, 0.2073, 0.4233, 0.1214, 0.4347, 0.1225, 0.4228, 0.2097, 0.4528, 0.1218, 0.4707, 0.2065, 0.4536, 0.2097, 0.4412, 0.1229, 0.4258, 0.01256, 0.4348, 0.09087, 0.4204, 0.09158, 0.4106, 0.005144, 0.4416, 0.09121, 0.4504, 0.01269, 0.4651, 0.005144, 0.4561, 0.092, 0.3941, 0.06297, 0.2755, 0.07892, 0.2859, 0.01558, 0.3941, 0.03014, 0.5191, 0.5188, 0.5301, 0.529, 0.5101, 0.5296, 0.5675, 0.4684, 0.558, 0.4569, 0.5783, 0.4588, 0.8725, 0.9056, 0.9491, 0.9056, 0.9523, 0.9223, 0.8693, 0.9223, 0.8693, 0.8272, 0.9523, 0.8272, 0.9491, 0.844, 0.8725, 0.844, 0.8561, 0.1833, 0.9391, 0.1833, 0.9359, 0.2, 0.8593, 0.2, 0.9391, 0.2784, 0.8561, 0.2784, 0.8593, 0.2616, 0.9359, 0.2616, 0.7626, 0.8502, 0.6859, 0.8502, 0.6828, 0.8335, 0.7657, 0.8335, 0.7657, 0.9285, 0.6828, 0.9285, 0.6859, 0.9118, 0.7626, 0.9118, 0.9928, 0.6751, 0.9098, 0.6751, 0.913, 0.6583, 0.9896, 0.6583, 0.9098, 0.58, 0.9928, 0.58, 0.9896, 0.5968, 0.913, 0.5968, 0.9928, 0.5515, 0.9098, 0.5515, 0.913, 0.5347, 0.9896, 0.5347, 0.9098, 0.4564, 0.9928, 0.4564, 0.9896, 0.4732, 0.913, 0.4732, 0.8974, 0.3852, 0.9741, 0.3852, 0.9772, 0.402, 0.8943, 0.402, 0.8943, 0.3069, 0.9772, 0.3069, 0.9741, 0.3236, 0.8974, 0.3236, 0.4999, 0.8751, 0.5829, 0.8751, 0.5797, 0.8918, 0.5031, 0.8918, 0.5829, 0.9702, 0.4999, 0.9702, 0.5031, 0.9534, 0.5797, 0.9534, 0.9359, 0.0702, 0.8593, 0.0702, 0.8561, 0.05345, 0.9391, 0.05345, 0.8593, 0.1318, 0.9359, 0.1318, 0.9391, 0.1485, 0.8561, 0.1485, 0.4075, 0.9428, 0.4842, 0.9428, 0.4873, 0.9595, 0.4044, 0.9595, 0.4044, 0.8644, 0.4873, 0.8644, 0.4842, 0.8812, 0.4075, 0.8812, 0.3821, 0.8937, 0.2992, 0.8937, 0.3023, 0.8769, 0.379, 0.8769, 0.2992, 0.7986, 0.3821, 0.7986, 0.379, 0.8153, 0.3023, 0.8153, 0.05512, 0.7986, 0.1381, 0.7986, 0.1349, 0.8153, 0.05829, 0.8153, 0.05829, 0.8769, 0.1349, 0.8769, 0.1381, 0.8937, 0.05512, 0.8937, 0.8558, 0.844, 0.7792, 0.844, 0.776, 0.8272, 0.859, 0.8272, 0.859, 0.9223, 0.776, 0.9223, 0.7792, 0.9056, 0.8558, 0.9056, 0.05829, 0.8769, 0.05829, 0.8153, 0.1349, 0.8153, 0.1349, 0.8769])
_ca = me_cube_001.color_attributes.new('Attribute', 'BYTE_COLOR', 'CORNER')
_ca.data.foreach_set('color', [0.001518, 0.3372, 1.0, 1.0, 0.001518, 0.3372, 1.0, 1.0, 0.001518, 0.3372, 1.0, 1.0, 0.001518, 0.3372, 1.0, 1.0, 0.001518, 0.3372, 1.0, 1.0, 0.001518, 0.3372, 1.0, 1.0, 0.001518, 0.3372, 1.0, 1.0, 0.001518, 0.3372, 1.0, 1.0, 0.001518, 0.3372, 1.0, 1.0, 0.001518, 0.3372, 1.0, 1.0, 0.001518, 0.3372, 1.0, 1.0, 0.001518, 0.3372, 1.0, 1.0, 0.001518, 0.3372, 1.0, 1.0, 0.001518, 0.3372, 1.0, 1.0, 0.001518, 0.3372, 1.0, 1.0, 0.001518, 0.3372, 1.0, 1.0, 0.001518, 0.3372, 1.0, 1.0, 0.001518, 0.3372, 1.0, 1.0, 0.001518, 0.3372, 1.0, 1.0, 0.001518, 0.3372, 1.0, 1.0, 0.001518, 0.3372, 1.0, 1.0, 0.001518, 0.3372, 1.0, 1.0, 0.001518, 0.3372, 1.0, 1.0, 0.001518, 0.3372, 1.0, 1.0, 0.001518, 0.3372, 1.0, 1.0, 0.001518, 0.3372, 1.0, 1.0, 0.001518, 0.3372, 1.0, 1.0, 0.001518, 0.3372, 1.0, 1.0, 0.001518, 0.3372, 1.0, 1.0, 0.001518, 0.3372, 1.0, 1.0, 0.001518, 0.3372, 1.0, 1.0, 0.001518, 0.3372, 1.0, 1.0, 0.001518, 0.3372, 1.0, 1.0, 0.001518, 0.3372, 1.0, 1.0, 0.001518, 0.3372, 1.0, 1.0, 0.001518, 0.3372, 1.0, 1.0, 0.001518, 0.3372, 1.0, 1.0, 0.001518, 0.3372, 1.0, 1.0, 0.001518, 0.3372, 1.0, 1.0, 0.001518, 0.3372, 1.0, 1.0, 0.001518, 0.3372, 1.0, 1.0, 0.001518, 0.3372, 1.0, 1.0, 0.001518, 0.3372, 1.0, 1.0, 0.001518, 0.3372, 1.0, 1.0, 0.001518, 0.3372, 1.0, 1.0, 0.001518, 0.3372, 1.0, 1.0, 0.001518, 0.3372, 1.0, 1.0, 0.001518, 0.3372, 1.0, 1.0, 0.001518, 0.3372, 1.0, 1.0, 0.001518, 0.3372, 1.0, 1.0, 0.001518, 0.3372, 1.0, 1.0, 0.001518, 0.3372, 1.0, 1.0, 0.001518, 0.3372, 1.0, 1.0, 0.001518, 0.3372, 1.0, 1.0, 0.001518, 0.3372, 1.0, 1.0, 0.001518, 0.3372, 1.0, 1.0, 0.001518, 0.3372, 1.0, 1.0, 0.001518, 0.3372, 1.0, 1.0, 0.001518, 0.3372, 1.0, 1.0, 0.001518, 0.3372, 1.0, 1.0, 0.001518, 0.3372, 1.0, 1.0, 0.001518, 0.3372, 1.0, 1.0, 0.001518, 0.3372, 1.0, 1.0, 0.001518, 0.3372, 1.0, 1.0, 0.001518, 0.3372, 1.0, 1.0, 0.001518, 0.3372, 1.0, 1.0, 0.001518, 0.3372, 1.0, 1.0, 0.001518, 0.3372, 1.0, 1.0, 0.001518, 0.3372, 1.0, 1.0, 0.001518, 0.3372, 1.0, 1.0, 0.001518, 0.3372, 1.0, 1.0, 0.001518, 0.3372, 1.0, 1.0, 0.001518, 0.3372, 1.0, 1.0, 0.001518, 0.3372, 1.0, 1.0, 0.001518, 0.3372, 1.0, 1.0, 0.001518, 0.3372, 1.0, 1.0, 0.001518, 0.3372, 1.0, 1.0, 0.001518, 0.3372, 1.0, 1.0, 0.001518, 0.3372, 1.0, 1.0, 0.001518, 0.3372, 1.0, 1.0, 0.001518, 0.3372, 1.0, 1.0, 0.001518, 0.3372, 1.0, 1.0, 0.001518, 0.3372, 1.0, 1.0, 0.001518, 0.3372, 1.0, 1.0, 0.001518, 0.3372, 1.0, 1.0, 0.001518, 0.3372, 1.0, 1.0, 0.001518, 0.3372, 1.0, 1.0, 0.001518, 0.3372, 1.0, 1.0, 0.001518, 0.3372, 1.0, 1.0, 0.001518, 0.3372, 1.0, 1.0, 0.001518, 0.3372, 1.0, 1.0, 0.001518, 0.3372, 1.0, 1.0, 0.001518, 0.3372, 1.0, 1.0, 0.001518, 0.3372, 1.0, 1.0, 0.001518, 0.3372, 1.0, 1.0, 0.001518, 0.3372, 1.0, 1.0, 0.001518, 0.3372, 1.0, 1.0, 0.001518, 0.3372, 1.0, 1.0, 0.001518, 0.3372, 1.0, 1.0, 0.001518, 0.3372, 1.0, 1.0, 0.001518, 0.3372, 1.0, 1.0, 0.001518, 0.3372, 1.0, 1.0, 0.001518, 0.3372, 1.0, 1.0, 0.001518, 0.3372, 1.0, 1.0, 0.001518, 0.3372, 1.0, 1.0, 0.001518, 0.3372, 1.0, 1.0, 0.001518, 0.3372, 1.0, 1.0, 0.001518, 0.3372, 1.0, 1.0, 0.001518, 0.3372, 1.0, 1.0, 0.001518, 0.3372, 1.0, 1.0, 0.001518, 0.3372, 1.0, 1.0, 0.001518, 0.3372, 1.0, 1.0, 0.001518, 0.3372, 1.0, 1.0, 0.001518, 0.3372, 1.0, 1.0, 0.001518, 0.3372, 1.0, 1.0, 0.001518, 0.3372, 1.0, 1.0, 0.001518, 0.3372, 1.0, 1.0, 0.001518, 0.3372, 1.0, 1.0, 0.001518, 0.3372, 1.0, 1.0, 0.001518, 0.3372, 1.0, 1.0, 0.001518, 0.3372, 1.0, 1.0, 0.001518, 0.3372, 1.0, 1.0, 0.001518, 0.3372, 1.0, 1.0, 0.001518, 0.3372, 1.0, 1.0, 0.001518, 0.3372, 1.0, 1.0, 0.001518, 0.3372, 1.0, 1.0, 0.001518, 0.3372, 1.0, 1.0, 0.001518, 0.3372, 1.0, 1.0, 0.001518, 0.3372, 1.0, 1.0, 0.001518, 0.3372, 1.0, 1.0, 0.001518, 0.3372, 1.0, 1.0, 0.001518, 0.3372, 1.0, 1.0, 0.001518, 0.3372, 1.0, 1.0, 0.001518, 0.3372, 1.0, 1.0, 0.001518, 0.3372, 1.0, 1.0, 0.001518, 0.3372, 1.0, 1.0, 0.001518, 0.3372, 1.0, 1.0, 0.001518, 0.3372, 1.0, 1.0, 0.001518, 0.3372, 1.0, 1.0, 0.001518, 0.3372, 1.0, 1.0, 0.001518, 0.3372, 1.0, 1.0, 0.001518, 0.3372, 1.0, 1.0, 0.001518, 0.3372, 1.0, 1.0, 0.001518, 0.3372, 1.0, 1.0, 0.001518, 0.3372, 1.0, 1.0, 0.001518, 0.3372, 1.0, 1.0, 0.001518, 0.3372, 1.0, 1.0, 0.001518, 0.3372, 1.0, 1.0, 0.001518, 0.3372, 1.0, 1.0, 0.001518, 0.3372, 1.0, 1.0, 0.001518, 0.3372, 1.0, 1.0, 0.001518, 0.3372, 1.0, 1.0, 0.001518, 0.3372, 1.0, 1.0, 0.001518, 0.3372, 1.0, 1.0, 0.001518, 0.3372, 1.0, 1.0, 0.001518, 0.3372, 1.0, 1.0, 0.001518, 0.3372, 1.0, 1.0, 0.001518, 0.3372, 1.0, 1.0, 0.001518, 0.3372, 1.0, 1.0, 0.001518, 0.3372, 1.0, 1.0, 0.001518, 0.3372, 1.0, 1.0, 0.001518, 0.3372, 1.0, 1.0, 0.001518, 0.3372, 1.0, 1.0, 0.001518, 0.3372, 1.0, 1.0, 0.001518, 0.3372, 1.0, 1.0, 0.001518, 0.3372, 1.0, 1.0, 0.001518, 0.3372, 1.0, 1.0, 0.001518, 0.3372, 1.0, 1.0, 0.001518, 0.3372, 1.0, 1.0, 0.001518, 0.3372, 1.0, 1.0, 0.001518, 0.3372, 1.0, 1.0, 0.001518, 0.3372, 1.0, 1.0, 0.001518, 0.3372, 1.0, 1.0, 0.001518, 0.3372, 1.0, 1.0, 0.001518, 0.3372, 1.0, 1.0, 0.001518, 0.3372, 1.0, 1.0, 0.001518, 0.3372, 1.0, 1.0, 0.001518, 0.3372, 1.0, 1.0, 0.001518, 0.3372, 1.0, 1.0, 0.001518, 0.3372, 1.0, 1.0, 0.001518, 0.3372, 1.0, 1.0, 0.001518, 0.3372, 1.0, 1.0, 0.001518, 0.3372, 1.0, 1.0, 0.001518, 0.3372, 1.0, 1.0, 0.001518, 0.3372, 1.0, 1.0, 0.001518, 0.3372, 1.0, 1.0, 0.001518, 0.3372, 1.0, 1.0, 0.001518, 0.3372, 1.0, 1.0, 0.001518, 0.3372, 1.0, 1.0, 0.001518, 0.3372, 1.0, 1.0, 0.001518, 0.3372, 1.0, 1.0, 0.001518, 0.3372, 1.0, 1.0, 0.001518, 0.3372, 1.0, 1.0, 0.001518, 0.3372, 1.0, 1.0, 0.001518, 0.3372, 1.0, 1.0, 0.001518, 0.3372, 1.0, 1.0, 0.001518, 0.3372, 1.0, 1.0, 0.001518, 0.3372, 1.0, 1.0, 0.001518, 0.3372, 1.0, 1.0, 0.001518, 0.3372, 1.0, 1.0, 0.001518, 0.3372, 1.0, 1.0, 0.001518, 0.3372, 1.0, 1.0, 0.001518, 0.3372, 1.0, 1.0, 0.001518, 0.3372, 1.0, 1.0, 0.001518, 0.3372, 1.0, 1.0, 0.001518, 0.3372, 1.0, 1.0, 0.001518, 0.3372, 1.0, 1.0, 0.001518, 0.3372, 1.0, 1.0, 0.001518, 0.3372, 1.0, 1.0, 0.001518, 0.3372, 1.0, 1.0, 0.001518, 0.3372, 1.0, 1.0, 0.001518, 0.3372, 1.0, 1.0, 0.001518, 0.3372, 1.0, 1.0, 0.001518, 0.3372, 1.0, 1.0, 0.001518, 0.3372, 1.0, 1.0, 0.001518, 0.3372, 1.0, 1.0, 0.001518, 0.3372, 1.0, 1.0, 0.001518, 0.3372, 1.0, 1.0, 0.001518, 0.3372, 1.0, 1.0, 0.001518, 0.3372, 1.0, 1.0, 0.001518, 0.3372, 1.0, 1.0, 0.001518, 0.3372, 1.0, 1.0, 0.001518, 0.3372, 1.0, 1.0, 0.001518, 0.3372, 1.0, 1.0, 0.001518, 0.3372, 1.0, 1.0, 0.001518, 0.3372, 1.0, 1.0, 0.001518, 0.3372, 1.0, 1.0, 0.001518, 0.3372, 1.0, 1.0, 0.001518, 0.3372, 1.0, 1.0, 0.001518, 0.3372, 1.0, 1.0, 0.001518, 0.3372, 1.0, 1.0, 0.001518, 0.3372, 1.0, 1.0, 0.001518, 0.3372, 1.0, 1.0, 0.001518, 0.3372, 1.0, 1.0, 0.001518, 0.3372, 1.0, 1.0, 0.001518, 0.3372, 1.0, 1.0, 0.001518, 0.3372, 1.0, 1.0, 0.001518, 0.3372, 1.0, 1.0, 0.001518, 0.3372, 1.0, 1.0, 0.001518, 0.3372, 1.0, 1.0, 0.001518, 0.3372, 1.0, 1.0, 0.001518, 0.3372, 1.0, 1.0, 0.001518, 0.3372, 1.0, 1.0, 0.001518, 0.3372, 1.0, 1.0, 0.001518, 0.3372, 1.0, 1.0, 0.001518, 0.3372, 1.0, 1.0, 0.001518, 0.3372, 1.0, 1.0, 0.001518, 0.3372, 1.0, 1.0, 0.001518, 0.3372, 1.0, 1.0, 0.001518, 0.3372, 1.0, 1.0, 0.001518, 0.3372, 1.0, 1.0, 0.001518, 0.3372, 1.0, 1.0, 0.001518, 0.3372, 1.0, 1.0, 0.001518, 0.3372, 1.0, 1.0, 0.001518, 0.3372, 1.0, 1.0, 0.001518, 0.3372, 1.0, 1.0, 0.001518, 0.3372, 1.0, 1.0, 0.001518, 0.3372, 1.0, 1.0, 0.001518, 0.3372, 1.0, 1.0, 0.001518, 0.3372, 1.0, 1.0, 0.001518, 0.3372, 1.0, 1.0, 0.001518, 0.3372, 1.0, 1.0, 0.001518, 0.3372, 1.0, 1.0, 0.001518, 0.3372, 1.0, 1.0, 0.001518, 0.3372, 1.0, 1.0, 0.001518, 0.3372, 1.0, 1.0, 0.001518, 0.3372, 1.0, 1.0, 0.001518, 0.3372, 1.0, 1.0, 0.001518, 0.3372, 1.0, 1.0, 0.001518, 0.3372, 1.0, 1.0, 0.001518, 0.3372, 1.0, 1.0, 0.001518, 0.3372, 1.0, 1.0, 0.001518, 0.3372, 1.0, 1.0, 0.001518, 0.3372, 1.0, 1.0, 0.001518, 0.3372, 1.0, 1.0, 0.001518, 0.3372, 1.0, 1.0, 0.001518, 0.3372, 1.0, 1.0, 0.001518, 0.3372, 1.0, 1.0, 0.001518, 0.3372, 1.0, 1.0, 0.001518, 0.3372, 1.0, 1.0, 0.001518, 0.3372, 1.0, 1.0, 0.001518, 0.3372, 1.0, 1.0, 0.001518, 0.3372, 1.0, 1.0, 0.001518, 0.3372, 1.0, 1.0, 0.001518, 0.3372, 1.0, 1.0, 0.001518, 0.3372, 1.0, 1.0, 0.001518, 0.3372, 1.0, 1.0, 0.001518, 0.3372, 1.0, 1.0, 0.001518, 0.3372, 1.0, 1.0, 0.001518, 0.3372, 1.0, 1.0, 0.001518, 0.3372, 1.0, 1.0, 0.001518, 0.3372, 1.0, 1.0, 0.001518, 0.3372, 1.0, 1.0, 0.001518, 0.3372, 1.0, 1.0, 0.001518, 0.3372, 1.0, 1.0, 0.001518, 0.3372, 1.0, 1.0, 0.001518, 0.3372, 1.0, 1.0, 0.001518, 0.3372, 1.0, 1.0, 0.001518, 0.3372, 1.0, 1.0, 0.001518, 0.3372, 1.0, 1.0, 0.001518, 0.3372, 1.0, 1.0, 0.001518, 0.3372, 1.0, 1.0, 0.001518, 0.3372, 1.0, 1.0, 0.001518, 0.3372, 1.0, 1.0, 0.001518, 0.3372, 1.0, 1.0, 0.001518, 0.3372, 1.0, 1.0, 0.001518, 0.3372, 1.0, 1.0, 0.001518, 0.3372, 1.0, 1.0, 0.001518, 0.3372, 1.0, 1.0, 0.001518, 0.3372, 1.0, 1.0, 0.001518, 0.3372, 1.0, 1.0, 0.001518, 0.3372, 1.0, 1.0, 0.001518, 0.3372, 1.0, 1.0, 0.001518, 0.3372, 1.0, 1.0, 0.001518, 0.3372, 1.0, 1.0, 0.001518, 0.3372, 1.0, 1.0, 0.001518, 0.3372, 1.0, 1.0, 0.001518, 0.3372, 1.0, 1.0, 0.001518, 0.3372, 1.0, 1.0, 0.001518, 0.3372, 1.0, 1.0, 0.001518, 0.3372, 1.0, 1.0, 0.001518, 0.3372, 1.0, 1.0, 0.001518, 0.3372, 1.0, 1.0, 0.001518, 0.3372, 1.0, 1.0, 0.001518, 0.3372, 1.0, 1.0, 0.001518, 0.3372, 1.0, 1.0, 0.001518, 0.3372, 1.0, 1.0, 0.001518, 0.3372, 1.0, 1.0, 0.001518, 0.3372, 1.0, 1.0, 0.001518, 0.3372, 1.0, 1.0, 0.001518, 0.3372, 1.0, 1.0, 0.001518, 0.3372, 1.0, 1.0, 0.001518, 0.3372, 1.0, 1.0, 0.001518, 0.3372, 1.0, 1.0, 0.001518, 0.3372, 1.0, 1.0, 0.001518, 0.3372, 1.0, 1.0, 0.001518, 0.3372, 1.0, 1.0, 0.001518, 0.3372, 1.0, 1.0, 0.001518, 0.3372, 1.0, 1.0, 0.001518, 0.3372, 1.0, 1.0, 0.001518, 0.3372, 1.0, 1.0, 0.001518, 0.3372, 1.0, 1.0, 0.001518, 0.3372, 1.0, 1.0, 0.001518, 0.3372, 1.0, 1.0, 0.001518, 0.3372, 1.0, 1.0, 0.001518, 0.3372, 1.0, 1.0, 0.001518, 0.3372, 1.0, 1.0, 0.001518, 0.3372, 1.0, 1.0, 0.001518, 0.3372, 1.0, 1.0, 0.001518, 0.3372, 1.0, 1.0, 0.001518, 0.3372, 1.0, 1.0, 0.001518, 0.3372, 1.0, 1.0, 0.001518, 0.3372, 1.0, 1.0, 0.001518, 0.3372, 1.0, 1.0, 0.001518, 0.3372, 1.0, 1.0, 0.001518, 0.3372, 1.0, 1.0, 0.001518, 0.3372, 1.0, 1.0, 0.001518, 0.3372, 1.0, 1.0, 0.001518, 0.3372, 1.0, 1.0, 0.001518, 0.3372, 1.0, 1.0, 0.001518, 0.3372, 1.0, 1.0, 0.001518, 0.3372, 1.0, 1.0, 0.001518, 0.3372, 1.0, 1.0, 0.001518, 0.3372, 1.0, 1.0, 0.001518, 0.3372, 1.0, 1.0, 0.001518, 0.3372, 1.0, 1.0, 0.001518, 0.3372, 1.0, 1.0, 0.001518, 0.3372, 1.0, 1.0, 0.001518, 0.3372, 1.0, 1.0, 0.001518, 0.3372, 1.0, 1.0, 0.001518, 0.3372, 1.0, 1.0, 0.001518, 0.3372, 1.0, 1.0, 0.001518, 0.3372, 1.0, 1.0, 0.001518, 0.3372, 1.0, 1.0, 0.001518, 0.3372, 1.0, 1.0, 0.001518, 0.3372, 1.0, 1.0, 0.001518, 0.3372, 1.0, 1.0, 0.001518, 0.3372, 1.0, 1.0, 0.001518, 0.3372, 1.0, 1.0, 0.001518, 0.3372, 1.0, 1.0, 0.001518, 0.3372, 1.0, 1.0, 0.001518, 0.3372, 1.0, 1.0, 0.001518, 0.3372, 1.0, 1.0, 0.001518, 0.3372, 1.0, 1.0, 0.001518, 0.3372, 1.0, 1.0, 0.001518, 0.3372, 1.0, 1.0, 0.001518, 0.3372, 1.0, 1.0, 0.001518, 0.3372, 1.0, 1.0, 0.001518, 0.3372, 1.0, 1.0, 0.001518, 0.3372, 1.0, 1.0, 0.001518, 0.3372, 1.0, 1.0, 0.001518, 0.3372, 1.0, 1.0, 0.001518, 0.3372, 1.0, 1.0, 0.001518, 0.3372, 1.0, 1.0, 0.001518, 0.3372, 1.0, 1.0, 0.001518, 0.3372, 1.0, 1.0, 0.001518, 0.3372, 1.0, 1.0, 0.001518, 0.3372, 1.0, 1.0, 0.001518, 0.3372, 1.0, 1.0, 0.001518, 0.3372, 1.0, 1.0, 0.001518, 0.3372, 1.0, 1.0, 0.001518, 0.3372, 1.0, 1.0, 0.001518, 0.3372, 1.0, 1.0, 0.001518, 0.3372, 1.0, 1.0, 0.001518, 0.3372, 1.0, 1.0, 0.001518, 0.3372, 1.0, 1.0, 0.001518, 0.3372, 1.0, 1.0, 0.001518, 0.3372, 1.0, 1.0, 0.001518, 0.3372, 1.0, 1.0, 0.001518, 0.3372, 1.0, 1.0, 0.001518, 0.3372, 1.0, 1.0, 0.001518, 0.3372, 1.0, 1.0, 0.001518, 0.3372, 1.0, 1.0, 0.001518, 0.3372, 1.0, 1.0, 0.001518, 0.3372, 1.0, 1.0, 0.001518, 0.3372, 1.0, 1.0, 0.001518, 0.3372, 1.0, 1.0, 0.001518, 0.3372, 1.0, 1.0, 0.001518, 0.3372, 1.0, 1.0, 0.001518, 0.3372, 1.0, 1.0, 0.001518, 0.3372, 1.0, 1.0, 0.001518, 0.3372, 1.0, 1.0, 0.001518, 0.3372, 1.0, 1.0, 0.001518, 0.3372, 1.0, 1.0, 0.001518, 0.3372, 1.0, 1.0, 0.001518, 0.3372, 1.0, 1.0, 0.001518, 0.3372, 1.0, 1.0, 0.001518, 0.3372, 1.0, 1.0, 0.001518, 0.3372, 1.0, 1.0, 0.001518, 0.3372, 1.0, 1.0, 0.001518, 0.3372, 1.0, 1.0, 0.001518, 0.3372, 1.0, 1.0, 0.001518, 0.3372, 1.0, 1.0, 0.001518, 0.3372, 1.0, 1.0, 0.001518, 0.3372, 1.0, 1.0, 0.001518, 0.3372, 1.0, 1.0, 0.001518, 0.3372, 1.0, 1.0, 0.001518, 0.3372, 1.0, 1.0, 0.001518, 0.3372, 1.0, 1.0, 0.001518, 0.3372, 1.0, 1.0, 0.001518, 0.3372, 1.0, 1.0, 0.001518, 0.3372, 1.0, 1.0, 0.001518, 0.3372, 1.0, 1.0, 0.001518, 0.3372, 1.0, 1.0, 0.001518, 0.3372, 1.0, 1.0, 0.001518, 0.3372, 1.0, 1.0, 0.001518, 0.3372, 1.0, 1.0, 0.001518, 0.3372, 1.0, 1.0, 0.001518, 0.3372, 1.0, 1.0, 0.001518, 0.3372, 1.0, 1.0, 0.001518, 0.3372, 1.0, 1.0, 0.001518, 0.3372, 1.0, 1.0, 0.001518, 0.3372, 1.0, 1.0, 0.001518, 0.3372, 1.0, 1.0, 0.001518, 0.3372, 1.0, 1.0, 0.001518, 0.3372, 1.0, 1.0, 0.001518, 0.3372, 1.0, 1.0, 0.001518, 0.3372, 1.0, 1.0, 0.001518, 0.3372, 1.0, 1.0, 0.001518, 0.3372, 1.0, 1.0, 0.001518, 0.3372, 1.0, 1.0, 0.001518, 0.3372, 1.0, 1.0, 0.001518, 0.3372, 1.0, 1.0, 0.001518, 0.3372, 1.0, 1.0, 0.001518, 0.3372, 1.0, 1.0, 0.001518, 0.3372, 1.0, 1.0, 0.001518, 0.3372, 1.0, 1.0, 0.001518, 0.3372, 1.0, 1.0, 0.001518, 0.3372, 1.0, 1.0, 0.001518, 0.3372, 1.0, 1.0, 0.001518, 0.3372, 1.0, 1.0, 0.001518, 0.3372, 1.0, 1.0, 0.001518, 0.3372, 1.0, 1.0, 0.001518, 0.3372, 1.0, 1.0, 0.001518, 0.3372, 1.0, 1.0, 0.001518, 0.3372, 1.0, 1.0, 0.001518, 0.3372, 1.0, 1.0, 0.001518, 0.3372, 1.0, 1.0, 0.001518, 0.3372, 1.0, 1.0, 0.001518, 0.3372, 1.0, 1.0, 0.001518, 0.3372, 1.0, 1.0, 0.001518, 0.3372, 1.0, 1.0, 0.001518, 0.3372, 1.0, 1.0, 0.001518, 0.3372, 1.0, 1.0, 0.001518, 0.3372, 1.0, 1.0, 0.001518, 0.3372, 1.0, 1.0, 0.001518, 0.3372, 1.0, 1.0, 0.001518, 0.3372, 1.0, 1.0, 0.001518, 0.3372, 1.0, 1.0, 0.001518, 0.3372, 1.0, 1.0, 0.001518, 0.3372, 1.0, 1.0, 0.001518, 0.3372, 1.0, 1.0, 0.001518, 0.3372, 1.0, 1.0, 0.001518, 0.3372, 1.0, 1.0, 0.001518, 0.3372, 1.0, 1.0, 0.001518, 0.3372, 1.0, 1.0, 0.001518, 0.3372, 1.0, 1.0, 0.001518, 0.3372, 1.0, 1.0, 0.001518, 0.3372, 1.0, 1.0, 0.001518, 0.3372, 1.0, 1.0, 0.001518, 0.3372, 1.0, 1.0, 0.001518, 0.3372, 1.0, 1.0, 0.001518, 0.3372, 1.0, 1.0, 0.001518, 0.3372, 1.0, 1.0, 0.001518, 0.3372, 1.0, 1.0, 0.001518, 0.3372, 1.0, 1.0, 0.001518, 0.3372, 1.0, 1.0, 0.001518, 0.3372, 1.0, 1.0, 0.001518, 0.3372, 1.0, 1.0, 0.001518, 0.3372, 1.0, 1.0, 0.001518, 0.3372, 1.0, 1.0, 0.001518, 0.3372, 1.0, 1.0, 0.001518, 0.3372, 1.0, 1.0, 0.001518, 0.3372, 1.0, 1.0, 0.001518, 0.3372, 1.0, 1.0, 0.001518, 0.3372, 1.0, 1.0, 0.001518, 0.3372, 1.0, 1.0, 0.001518, 0.3372, 1.0, 1.0, 0.001518, 0.3372, 1.0, 1.0, 0.001518, 0.3372, 1.0, 1.0, 0.001518, 0.3372, 1.0, 1.0, 0.001518, 0.3372, 1.0, 1.0, 0.001518, 0.3372, 1.0, 1.0, 0.001518, 0.3372, 1.0, 1.0, 0.001518, 0.3372, 1.0, 1.0, 0.001518, 0.3372, 1.0, 1.0, 0.001518, 0.3372, 1.0, 1.0, 0.001518, 0.3372, 1.0, 1.0, 0.001518, 0.3372, 1.0, 1.0, 0.001518, 0.3372, 1.0, 1.0, 0.001518, 0.3372, 1.0, 1.0, 0.001518, 0.3372, 1.0, 1.0, 0.001518, 0.3372, 1.0, 1.0, 0.001518, 0.3372, 1.0, 1.0, 0.001518, 0.3372, 1.0, 1.0, 0.001518, 0.3372, 1.0, 1.0, 0.001518, 0.3372, 1.0, 1.0, 0.001518, 0.3372, 1.0, 1.0, 0.001518, 0.3372, 1.0, 1.0, 0.001518, 0.3372, 1.0, 1.0, 0.001518, 0.3372, 1.0, 1.0, 0.001518, 0.3372, 1.0, 1.0, 0.001518, 0.3372, 1.0, 1.0, 0.001518, 0.3372, 1.0, 1.0, 0.001518, 0.3372, 1.0, 1.0, 0.001518, 0.3372, 1.0, 1.0, 0.001518, 0.3372, 1.0, 1.0, 0.001518, 0.3372, 1.0, 1.0, 0.001518, 0.3372, 1.0, 1.0, 0.001518, 0.3372, 1.0, 1.0, 0.001518, 0.3372, 1.0, 1.0, 0.001518, 0.3372, 1.0, 1.0, 0.001518, 0.3372, 1.0, 1.0, 0.001518, 0.3372, 1.0, 1.0, 0.001518, 0.3372, 1.0, 1.0, 0.001518, 0.3372, 1.0, 1.0, 0.001518, 0.3372, 1.0, 1.0, 0.001518, 0.3372, 1.0, 1.0, 0.001518, 0.3372, 1.0, 1.0, 0.001518, 0.3372, 1.0, 1.0, 0.001518, 0.3372, 1.0, 1.0, 0.001518, 0.3372, 1.0, 1.0, 0.001518, 0.3372, 1.0, 1.0, 0.001518, 0.3372, 1.0, 1.0, 0.001518, 0.3372, 1.0, 1.0, 0.001518, 0.3372, 1.0, 1.0, 0.001518, 0.3372, 1.0, 1.0, 0.001518, 0.3372, 1.0, 1.0, 0.001518, 0.3372, 1.0, 1.0, 0.001518, 0.3372, 1.0, 1.0, 0.001518, 0.3372, 1.0, 1.0, 0.001518, 0.3372, 1.0, 1.0, 0.001518, 0.3372, 1.0, 1.0, 0.001518, 0.3372, 1.0, 1.0, 0.001518, 0.3372, 1.0, 1.0, 0.001518, 0.3372, 1.0, 1.0, 0.001518, 0.3372, 1.0, 1.0, 0.001518, 0.3372, 1.0, 1.0, 0.001518, 0.3372, 1.0, 1.0, 0.001518, 0.3372, 1.0, 1.0, 0.001518, 0.3372, 1.0, 1.0, 0.001518, 0.3372, 1.0, 1.0, 0.001518, 0.3372, 1.0, 1.0, 0.001518, 0.3372, 1.0, 1.0, 0.001518, 0.3372, 1.0, 1.0, 0.001518, 0.3372, 1.0, 1.0, 0.001518, 0.3372, 1.0, 1.0, 0.001518, 0.3372, 1.0, 1.0, 0.001518, 0.3372, 1.0, 1.0, 0.001518, 0.3372, 1.0, 1.0, 0.001518, 0.3372, 1.0, 1.0, 0.001518, 0.3372, 1.0, 1.0, 0.001518, 0.3372, 1.0, 1.0, 0.001518, 0.3372, 1.0, 1.0, 0.001518, 0.3372, 1.0, 1.0, 0.001518, 0.3372, 1.0, 1.0, 0.001518, 0.3372, 1.0, 1.0, 0.001518, 0.3372, 1.0, 1.0, 0.001518, 0.3372, 1.0, 1.0, 0.001518, 0.3372, 1.0, 1.0, 0.001518, 0.3372, 1.0, 1.0, 0.001518, 0.3372, 1.0, 1.0, 0.001518, 0.3372, 1.0, 1.0, 0.001518, 0.3372, 1.0, 1.0, 0.001518, 0.3372, 1.0, 1.0, 0.001518, 0.3372, 1.0, 1.0, 0.001518, 0.3372, 1.0, 1.0, 0.001518, 0.3372, 1.0, 1.0, 0.001518, 0.3372, 1.0, 1.0, 0.001518, 0.3372, 1.0, 1.0, 0.001518, 0.3372, 1.0, 1.0, 0.001518, 0.3372, 1.0, 1.0, 0.001518, 0.3372, 1.0, 1.0, 0.001518, 0.3372, 1.0, 1.0, 0.001518, 0.3372, 1.0, 1.0, 0.001518, 0.3372, 1.0, 1.0, 0.001518, 0.3372, 1.0, 1.0, 0.001518, 0.3372, 1.0, 1.0, 0.001518, 0.3372, 1.0, 1.0, 0.001518, 0.3372, 1.0, 1.0, 0.001518, 0.3372, 1.0, 1.0, 0.001518, 0.3372, 1.0, 1.0, 0.001518, 0.3372, 1.0, 1.0, 0.001518, 0.3372, 1.0, 1.0, 0.001518, 0.3372, 1.0, 1.0, 0.001518, 0.3372, 1.0, 1.0, 0.001518, 0.3372, 1.0, 1.0, 0.001518, 0.3372, 1.0, 1.0, 0.001518, 0.3372, 1.0, 1.0, 0.001518, 0.3372, 1.0, 1.0, 0.001518, 0.3372, 1.0, 1.0, 0.001518, 0.3372, 1.0, 1.0, 0.001518, 0.3372, 1.0, 1.0, 0.001518, 0.3372, 1.0, 1.0])
me_cube_001.update()

# ---- objects
ob_safe_base = bpy.data.objects.new('safe.base', me_cube)
ob_safe_doors = bpy.data.objects.new('safe.doors', me_cylinder)
ob_key = bpy.data.objects.new('Key', me_cube_001)

# ---- transforms, parenting, visibility, modifiers, constraints
ob_safe_base.location = (0.0, 0.0, 0.0)
ob_safe_base.lock_rotations_4d = False
ob_safe_base.empty_display_type = 'ARROWS'
ob_safe_base.lineart.crease_threshold = 0.0
ob_safe_doors.location = (0.34, -0.4153, 0.9)
_m = ob_safe_doors.modifiers.new('Smooth by Angle', 'NODES')
_m.node_group = ng_smooth_by_angle
_m.use_pin_to_last = True
_m.show_group_selector = False
ob_key.location = (-0.18, -0.59, 0.91)
_m = ob_key.modifiers.new('Smooth by Angle', 'NODES')
_m.node_group = ng_smooth_by_angle_001
_m.use_pin_to_last = True
_m.show_group_selector = False

# ---- collection membership
col_collection.objects.link(ob_safe_base)
col_collection.objects.link(ob_safe_doors)
col_collection.objects.link(ob_key)

# ---- scene / render settings (as saved in the file)
scene.frame_start = 1; scene.frame_end = 250; scene.frame_set(1)
scene.render.engine = 'BLENDER_EEVEE_NEXT'
bpy.context.view_layer.update()

# ---- added for rendering (the .blend has no active camera and no usable light): camera, sun
cam_auto = bpy.data.cameras.new('AutoCamera')
cam_auto.lens = 50.0
cam_auto.sensor_width = 36.0
cam_auto.clip_end = 1000.0
ob_auto_camera = bpy.data.objects.new('AutoCamera', cam_auto)
scene.collection.objects.link(ob_auto_camera)
ob_auto_camera.location = (2.05475, -2.58186, 2.5438)
ob_auto_camera.rotation_euler = (1.09748, -7.21219e-08, 0.694738)
scene.camera = ob_auto_camera
light_auto_sun = bpy.data.lights.new('AutoSun', 'SUN')
light_auto_sun.energy = 3.0
light_auto_sun.angle = 0.0523599
ob_auto_sun = bpy.data.objects.new('AutoSun', light_auto_sun)
scene.collection.objects.link(ob_auto_sun)
ob_auto_sun.rotation_euler = (0.872665, 0.174533, 0.523599)
bpy.context.view_layer.update()
